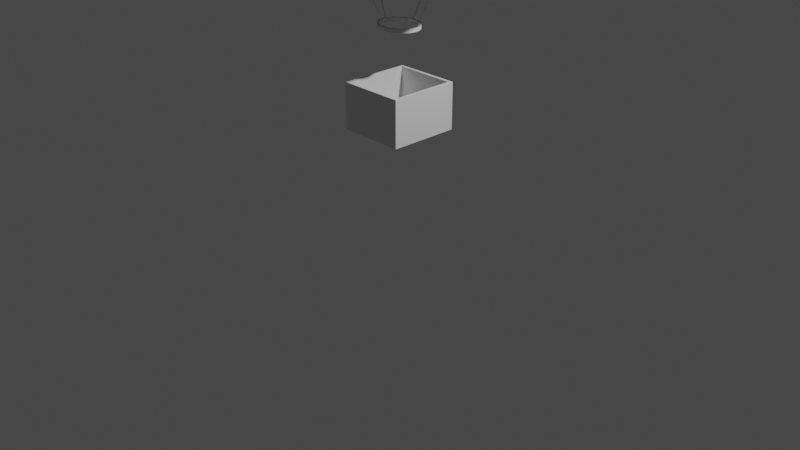 # Source: Globo_aerostatico.blend  (saved by Blender 2.93.21; exported with 4.5.12 LTS)
import bpy
from mathutils import Matrix  # noqa: F401  (used for matrix-valued properties, if any)

bpy.ops.wm.read_factory_settings(use_empty=True)
scene = bpy.context.scene
scene.name = 'Scene'

# ---- collections
col_collection = bpy.data.collections.new('Collection'); scene.collection.children.link(col_collection)

# ---- world
world_world = bpy.data.worlds.new('World'); scene.world = world_world
world_world.use_nodes = True; world_world.node_tree.nodes.clear()
_N = world_world.node_tree.nodes; _L = world_world.node_tree.links
n0 = _N.new('ShaderNodeOutputWorld'); n0.name = 'World Output'; n0.location = (300, 300)
n1 = _N.new('ShaderNodeBackground'); n1.name = 'Background'; n1.location = (10, 300)
n1.inputs[0].default_value = (0.05088, 0.05088, 0.05088, 1.0)
_L.new(n1.outputs[0], n0.inputs[0])
n0.is_active_output = True
world_world.color = (0.05088, 0.05088, 0.05088)
world_world.use_sun_shadow = False
world_world.sun_shadow_jitter_overblur = 0.0

# ---- cameras
cam_camera = bpy.data.cameras.new('Camera')
cam_camera.clip_end = 100.0
cam_camera.ortho_scale = 7.314

# ---- lights
light_light = bpy.data.lights.new('Light', 'POINT')
light_light.transmission_factor = 0.0
light_light.energy = 1000.0
light_light.shadow_soft_size = 0.1
light_light.shadow_maximum_resolution = 0.006
light_light.use_absolute_resolution = True

# ---- meshes
me_esfera = bpy.data.meshes.new('Esfera')
me_esfera.from_pydata([(1.421e-14, 0.1951, 1.045), (1.421e-14, 0.3827, 0.9772), (1.421e-14, 0.5556, 0.8665), (1.421e-14, 0.7071, 0.7174), (1.421e-14, 0.8315, 0.5358), (1.421e-14, 0.9239, 0.3285), (1.421e-14, 0.9808, 0.1037), (0.0, 0.8315, -0.5556), (0.0, 0.7071, -0.7071), (0.0, 0.5556, -0.8315), (0.03806, 0.1913, 1.045), (0.07466, 0.3753, 0.9772), (0.1084, 0.5449, 0.8665), (0.1379, 0.6935, 0.7174), (0.1622, 0.8155, 0.5358), (0.1802, 0.9061, 0.3285), (0.1913, 0.9619, 0.1037), (0.1951, 0.9808, -4.371e-08), (0.1913, 0.9619, -0.1951), (0.1802, 0.9061, -0.3827), (0.1622, 0.8155, -0.5556), (0.1379, 0.6935, -0.7071), (0.1084, 0.5449, -0.8315), (0.07466, 0.1802, 1.045), (0.1464, 0.3536, 0.9772), (0.2126, 0.5133, 0.8665), (0.2706, 0.6533, 0.7174), (0.3182, 0.7682, 0.5358), (0.3536, 0.8536, 0.3285), (0.3753, 0.9061, 0.1037), (0.3827, 0.9239, -4.371e-08), (0.3753, 0.9061, -0.1951), (0.3536, 0.8536, -0.3827), (0.3182, 0.7682, -0.5556), (0.2706, 0.6533, -0.7071), (0.2126, 0.5133, -0.8315), (0.1084, 0.1622, 1.045), (0.2126, 0.3182, 0.9772), (0.3087, 0.4619, 0.8665), (0.3928, 0.5879, 0.7174), (0.4619, 0.6913, 0.5358), (0.5133, 0.7682, 0.3285), (0.5449, 0.8155, 0.1037), (0.5556, 0.8315, -4.371e-08), (0.5449, 0.8155, -0.1951), (0.5133, 0.7682, -0.3827), (0.4619, 0.6913, -0.5556), (0.3928, 0.5879, -0.7071), (0.3087, 0.4619, -0.8315), (0.1379, 0.1379, 1.045), (0.2706, 0.2706, 0.9772), (0.3928, 0.3928, 0.8665), (0.5, 0.5, 0.7174), (0.5879, 0.5879, 0.5358), (0.6533, 0.6533, 0.3285), (0.6935, 0.6935, 0.1037), (0.7071, 0.7071, -4.371e-08), (0.6935, 0.6935, -0.1951), (0.6533, 0.6533, -0.3827), (0.5879, 0.5879, -0.5556), (0.5, 0.5, -0.7071), (0.3928, 0.3928, -0.8315), (0.1622, 0.1084, 1.045), (0.3182, 0.2126, 0.9772), (0.4619, 0.3087, 0.8665), (0.5879, 0.3928, 0.7174), (0.6913, 0.4619, 0.5358), (0.7682, 0.5133, 0.3285), (0.8155, 0.5449, 0.1037), (0.8315, 0.5556, -4.371e-08), (0.8155, 0.5449, -0.1951), (0.7682, 0.5133, -0.3827), (0.6913, 0.4619, -0.5556), (0.5879, 0.3928, -0.7071), (0.4619, 0.3087, -0.8315), (0.1802, 0.07466, 1.045), (0.3536, 0.1464, 0.9772), (0.5133, 0.2126, 0.8665), (0.6533, 0.2706, 0.7174), (0.7682, 0.3182, 0.5358), (0.8536, 0.3536, 0.3285), (0.9061, 0.3753, 0.1037), (0.9239, 0.3827, -4.371e-08), (0.9061, 0.3753, -0.1951), (0.8536, 0.3536, -0.3827), (0.7682, 0.3182, -0.5556), (0.6533, 0.2706, -0.7071), (0.5133, 0.2126, -0.8315), (0.1913, 0.03806, 1.045), (0.3753, 0.07466, 0.9772), (0.5449, 0.1084, 0.8665), (0.6935, 0.1379, 0.7174), (0.8155, 0.1622, 0.5358), (0.9061, 0.1802, 0.3285), (0.9619, 0.1913, 0.1037), (0.9808, 0.1951, -4.371e-08), (0.9619, 0.1913, -0.1951), (0.9061, 0.1802, -0.3827), (0.8155, 0.1622, -0.5556), (0.6935, 0.1379, -0.7071), (0.5449, 0.1084, -0.8315), (0.1951, -6.874e-08, 1.045), (0.3827, -1.209e-07, 0.9772), (0.5556, -1.134e-07, 0.8665), (0.7071, -4.638e-08, 0.7174), (0.8315, -9.109e-08, 0.5358), (0.9239, -1.658e-08, 0.3285), (0.9808, -9.109e-08, 0.1037), (1.0, -1.656e-07, -4.371e-08), (0.9808, -9.109e-08, -0.1951), (0.9239, -1.507e-07, -0.3827), (0.8315, -1.06e-07, -0.5556), (0.7071, -4.638e-08, -0.7071), (0.5556, -1.134e-07, -0.8315), (0.1913, -0.03806, 1.045), (0.3753, -0.07466, 0.9772), (0.5449, -0.1084, 0.8665), (0.6935, -0.1379, 0.7174), (0.8155, -0.1622, 0.5358), (0.9061, -0.1802, 0.3285), (0.9619, -0.1913, 0.1037), (0.9808, -0.1951, -4.371e-08), (0.9619, -0.1913, -0.1951), (0.9061, -0.1802, -0.3827), (0.8155, -0.1622, -0.5556), (0.6935, -0.1379, -0.7071), (0.5449, -0.1084, -0.8315), (0.1802, -0.07466, 1.045), (0.3536, -0.1464, 0.9772), (0.5133, -0.2126, 0.8665), (0.6533, -0.2706, 0.7174), (0.7682, -0.3182, 0.5358), (0.8536, -0.3536, 0.3285), (0.9061, -0.3753, 0.1037), (0.9239, -0.3827, -4.371e-08), (0.9061, -0.3753, -0.1951), (0.8536, -0.3536, -0.3827), (0.7682, -0.3182, -0.5556), (0.6533, -0.2706, -0.7071), (0.5133, -0.2126, -0.8315), (0.1622, -0.1084, 1.045), (0.3182, -0.2126, 0.9772), (0.4619, -0.3087, 0.8665), (0.5879, -0.3928, 0.7174), (0.6913, -0.4619, 0.5358), (0.7682, -0.5133, 0.3285), (0.8155, -0.5449, 0.1037), (0.8315, -0.5556, -4.371e-08), (0.8155, -0.5449, -0.1951), (0.7682, -0.5133, -0.3827), (0.6913, -0.4619, -0.5556), (0.5879, -0.3928, -0.7071), (0.4619, -0.3087, -0.8315), (0.1379, -0.1379, 1.045), (0.2706, -0.2706, 0.9772), (0.3928, -0.3928, 0.8665), (0.5, -0.5, 0.7174), (0.5879, -0.5879, 0.5358), (0.6533, -0.6533, 0.3285), (0.6935, -0.6935, 0.1037), (0.7071, -0.7071, -4.371e-08), (0.6935, -0.6935, -0.1951), (0.6533, -0.6533, -0.3827), (0.5879, -0.5879, -0.5556), (0.5, -0.5, -0.7071), (0.3928, -0.3928, -0.8315), (0.1084, -0.1622, 1.045), (0.2126, -0.3182, 0.9772), (0.3087, -0.4619, 0.8665), (0.3928, -0.5879, 0.7174), (0.4619, -0.6913, 0.5358), (0.5133, -0.7682, 0.3285), (0.5449, -0.8155, 0.1037), (0.5556, -0.8315, -4.371e-08), (0.5449, -0.8155, -0.1951), (0.5133, -0.7682, -0.3827), (0.4619, -0.6913, -0.5556), (0.3928, -0.5879, -0.7071), (0.3087, -0.4619, -0.8315), (0.07466, -0.1802, 1.045), (0.1464, -0.3536, 0.9772), (0.2126, -0.5133, 0.8665), (0.2706, -0.6533, 0.7174), (0.3182, -0.7682, 0.5358), (0.3536, -0.8536, 0.3285), (0.3753, -0.9061, 0.1037), (0.3827, -0.9239, -4.371e-08), (0.3753, -0.9061, -0.1951), (0.3536, -0.8536, -0.3827), (0.3182, -0.7682, -0.5556), (0.2706, -0.6533, -0.7071), (0.2126, -0.5133, -0.8315), (0.03806, -0.1913, 1.045), (0.07466, -0.3753, 0.9772), (0.1084, -0.5449, 0.8665), (0.1379, -0.6935, 0.7174), (0.1622, -0.8155, 0.5358), (0.1802, -0.9061, 0.3285), (0.1913, -0.9619, 0.1037), (0.1951, -0.9808, -4.371e-08), (0.1913, -0.9619, -0.1951), (0.1802, -0.9061, -0.3827), (0.1622, -0.8155, -0.5556), (0.1379, -0.6935, -0.7071), (0.1084, -0.5449, -0.8315), (2.154e-09, -0.1951, 1.045), (-2.765e-08, -0.3827, 0.9772), (-6.49e-08, -0.5556, 0.8665), (4.686e-08, -0.7071, 0.7174), (-1.275e-08, -0.8315, 0.5358), (1.706e-08, -0.9239, 0.3285), (-7.235e-08, -0.9808, 0.1037), (-2.661e-07, -1.0, -4.371e-08), (-7.235e-08, -0.9808, -0.1951), (-1.171e-07, -0.9239, -0.3827), (-4.255e-08, -0.8315, -0.5556), (4.686e-08, -0.7071, -0.7071), (-6.49e-08, -0.5556, -0.8315), (-0.03806, -0.1913, 1.045), (-0.07466, -0.3753, 0.9772), (-0.1084, -0.5449, 0.8665), (-0.1379, -0.6935, 0.7174), (-0.1622, -0.8155, 0.5358), (-0.1802, -0.9061, 0.3285), (-0.1913, -0.9619, 0.1037), (-0.1951, -0.9808, -4.371e-08), (-0.1913, -0.9619, -0.1951), (-0.1802, -0.9061, -0.3827), (-0.1622, -0.8155, -0.5556), (-0.1379, -0.6935, -0.7071), (-0.1084, -0.5449, -0.8315), (-0.07466, -0.1802, 1.045), (-0.1464, -0.3536, 0.9772), (-0.2126, -0.5133, 0.8665), (-0.2706, -0.6533, 0.7174), (-0.3182, -0.7682, 0.5358), (-0.3536, -0.8536, 0.3285), (-0.3753, -0.9061, 0.1037), (-0.3827, -0.9239, -4.371e-08), (-0.3753, -0.9061, -0.1951), (-0.3536, -0.8536, -0.3827), (-0.3182, -0.7682, -0.5556), (-0.2706, -0.6533, -0.7071), (-0.2126, -0.5133, -0.8315), (-0.1084, -0.1622, 1.045), (-0.2126, -0.3182, 0.9772), (-0.3087, -0.4619, 0.8665), (-0.3928, -0.5879, 0.7174), (-0.4619, -0.6913, 0.5358), (-0.5133, -0.7682, 0.3285), (-0.5449, -0.8155, 0.1037), (-0.5556, -0.8315, -4.371e-08), (-0.5449, -0.8155, -0.1951), (-0.5133, -0.7682, -0.3827), (-0.4619, -0.6913, -0.5556), (-0.3928, -0.5879, -0.7071), (-0.3087, -0.4619, -0.8315), (-0.1379, -0.1379, 1.045), (-0.2706, -0.2706, 0.9772), (-0.3928, -0.3928, 0.8665), (-0.5, -0.5, 0.7174), (-0.5879, -0.5879, 0.5358), (-0.6533, -0.6533, 0.3285), (-0.6935, -0.6935, 0.1037), (-0.7071, -0.7071, -4.371e-08), (-0.6935, -0.6935, -0.1951), (-0.6533, -0.6533, -0.3827), (-0.5879, -0.5879, -0.5556), (-0.5, -0.5, -0.7071), (-0.3928, -0.3928, -0.8315), (-0.1622, -0.1084, 1.045), (-0.3182, -0.2126, 0.9772), (-0.4619, -0.3087, 0.8665), (-0.5879, -0.3928, 0.7174), (-0.6913, -0.4619, 0.5358), (-0.7682, -0.5133, 0.3285), (-0.8155, -0.5449, 0.1037), (-0.8315, -0.5556, -4.371e-08), (-0.8155, -0.5449, -0.1951), (-0.7682, -0.5133, -0.3827), (-0.6913, -0.4619, -0.5556), (-0.5879, -0.3928, -0.7071), (-0.4619, -0.3087, -0.8315), (-8.077e-08, -1.209e-07, 1.068), (-0.1802, -0.07466, 1.045), (-0.3536, -0.1464, 0.9772), (-0.5133, -0.2126, 0.8665), (-0.6533, -0.2706, 0.7174), (-0.7682, -0.3182, 0.5358), (-0.8536, -0.3536, 0.3285), (-0.9061, -0.3753, 0.1037), (-0.9239, -0.3827, -4.371e-08), (-0.9061, -0.3753, -0.1951), (-0.8536, -0.3536, -0.3827), (-0.7682, -0.3182, -0.5556), (-0.6533, -0.2706, -0.7071), (-0.5133, -0.2126, -0.8315), (-0.1913, -0.03806, 1.045), (-0.3753, -0.07466, 0.9772), (-0.5449, -0.1084, 0.8665), (-0.6935, -0.1379, 0.7174), (-0.8155, -0.1622, 0.5358), (-0.9061, -0.1802, 0.3285), (-0.9619, -0.1913, 0.1037), (-0.9808, -0.1951, -4.371e-08), (-0.9619, -0.1913, -0.1951), (-0.9061, -0.1802, -0.3827), (-0.8155, -0.1622, -0.5556), (-0.6935, -0.1379, -0.7071), (-0.5449, -0.1084, -0.8315), (-0.1951, -7.246e-08, 1.045), (-0.3827, -4.638e-08, 0.9772), (-0.5556, 5.771e-09, 0.8665), (-0.7071, -9.109e-08, 0.7174), (-0.8315, -4.638e-08, 0.5358), (-0.9239, -1.68e-09, 0.3285), (-0.9808, 7.283e-08, 0.1037), (-1.0, 3.858e-07, -4.371e-08), (-0.9808, 7.283e-08, -0.1951), (-0.9239, 1.175e-07, -0.3827), (-0.8315, -3.148e-08, -0.5556), (-0.7071, -9.109e-08, -0.7071), (-0.5556, 5.771e-09, -0.8315), (-0.1913, 0.03806, 1.045), (-0.3753, 0.07466, 0.9772), (-0.5449, 0.1084, 0.8665), (-0.6935, 0.1379, 0.7174), (-0.8155, 0.1622, 0.5358), (-0.9061, 0.1802, 0.3285), (-0.9619, 0.1913, 0.1037), (-0.9808, 0.1951, -4.371e-08), (-0.9619, 0.1913, -0.1951), (-0.9061, 0.1802, -0.3827), (-0.8155, 0.1622, -0.5556), (-0.6935, 0.1379, -0.7071), (-0.5449, 0.1084, -0.8315), (-0.1802, 0.07466, 1.045), (-0.3536, 0.1464, 0.9772), (-0.5133, 0.2126, 0.8665), (-0.6533, 0.2706, 0.7174), (-0.7682, 0.3182, 0.5358), (-0.8536, 0.3536, 0.3285), (-0.9061, 0.3753, 0.1037), (-0.9239, 0.3827, -4.371e-08), (-0.9061, 0.3753, -0.1951), (-0.8536, 0.3536, -0.3827), (-0.7682, 0.3182, -0.5556), (-0.6533, 0.2706, -0.7071), (-0.5133, 0.2126, -0.8315), (-0.1622, 0.1084, 1.045), (-0.3182, 0.2126, 0.9772), (-0.4619, 0.3087, 0.8665), (-0.5879, 0.3928, 0.7174), (-0.6913, 0.4619, 0.5358), (-0.7682, 0.5133, 0.3285), (-0.8155, 0.5449, 0.1037), (-0.8315, 0.5556, -4.371e-08), (-0.8155, 0.5449, -0.1951), (-0.7682, 0.5133, -0.3827), (-0.6913, 0.4619, -0.5556), (-0.5879, 0.3928, -0.7071), (-0.4619, 0.3087, -0.8315), (-0.1379, 0.1379, 1.045), (-0.2706, 0.2706, 0.9772), (-0.3928, 0.3928, 0.8665), (-0.5, 0.5, 0.7174), (-0.5879, 0.5879, 0.5358), (-0.6533, 0.6533, 0.3285), (-0.6935, 0.6935, 0.1037), (-0.7071, 0.7071, -4.371e-08), (-0.6935, 0.6935, -0.1951), (-0.6533, 0.6533, -0.3827), (-0.5879, 0.5879, -0.5556), (-0.5, 0.5, -0.7071), (-0.3928, 0.3928, -0.8315), (-0.1084, 0.1622, 1.045), (-0.2126, 0.3182, 0.9772), (-0.3087, 0.4619, 0.8665), (-0.3928, 0.5879, 0.7174), (-0.4619, 0.6913, 0.5358), (-0.5133, 0.7682, 0.3285), (-0.5449, 0.8155, 0.1037), (-0.5556, 0.8315, -4.371e-08), (-0.5449, 0.8155, -0.1951), (-0.5133, 0.7682, -0.3827), (-0.4619, 0.6913, -0.5556), (-0.3928, 0.5879, -0.7071), (-0.3087, 0.4619, -0.8315), (-0.07466, 0.1802, 1.045), (-0.1464, 0.3536, 0.9772), (-0.2126, 0.5133, 0.8665), (-0.2706, 0.6533, 0.7174), (-0.3182, 0.7682, 0.5358), (-0.3536, 0.8536, 0.3285), (-0.3753, 0.9061, 0.1037), (-0.3827, 0.9239, -4.371e-08), (-0.3753, 0.9061, -0.1951), (-0.3536, 0.8536, -0.3827), (-0.3182, 0.7682, -0.5556), (-0.2706, 0.6533, -0.7071), (-0.2126, 0.5133, -0.8315), (-0.03806, 0.1913, 1.045), (-0.07466, 0.3753, 0.9772), (-0.1084, 0.5449, 0.8665), (-0.1379, 0.6935, 0.7174), (-0.1622, 0.8155, 0.5358), (-0.1802, 0.9061, 0.3285), (-0.1913, 0.9619, 0.1037), (-0.1951, 0.9808, -4.371e-08), (-0.1913, 0.9619, -0.1951), (-0.1802, 0.9061, -0.3827), (-0.1622, 0.8155, -0.5556), (-0.1379, 0.6935, -0.7071), (-0.1084, 0.5449, -0.8315), (5.386e-07, 1.0, -4.371e-08), (2.257e-07, 0.9808, -0.1951), (1.959e-07, 0.9239, -0.3827), (0.1084, 0.5449, -1.141), (0.07466, 0.3753, -1.234), (-2.531e-08, 0.5556, -1.141), (0.2126, 0.5133, -1.141), (0.1464, 0.3536, -1.234), (0.3087, 0.4619, -1.141), (0.2126, 0.3182, -1.234), (0.3928, 0.3928, -1.141), (0.2706, 0.2706, -1.234), (0.4619, 0.3087, -1.141), (0.3182, 0.2126, -1.234), (0.5133, 0.2126, -1.141), (0.3536, 0.1464, -1.234), (0.5449, 0.1084, -1.141), (0.3753, 0.07466, -1.234), (0.5556, -1.139e-07, -1.141), (0.3827, -9.9e-08, -1.234), (0.5449, -0.1084, -1.141), (0.3753, -0.07466, -1.234), (0.5133, -0.2126, -1.141), (0.3536, -0.1464, -1.234), (0.4619, -0.3087, -1.141), (0.3182, -0.2126, -1.234), (0.3928, -0.3928, -1.141), (0.2706, -0.2706, -1.234), (0.3087, -0.4619, -1.141), (0.2126, -0.3182, -1.234), (0.2126, -0.5133, -1.141), (0.1464, -0.3536, -1.234), (0.1084, -0.5449, -1.141), (0.07466, -0.3753, -1.234), (-9.021e-08, -0.5556, -1.141), (-2.316e-08, -0.3827, -1.234), (-0.1084, -0.5449, -1.141), (-0.07466, -0.3753, -1.234), (-0.2126, -0.5133, -1.141), (-0.1464, -0.3536, -1.234), (-0.3087, -0.4619, -1.141), (-0.2126, -0.3182, -1.234), (-0.3928, -0.3928, -1.141), (-0.2706, -0.2706, -1.234), (-0.4619, -0.3087, -1.141), (-0.3182, -0.2126, -1.234), (-0.5133, -0.2126, -1.141), (-0.3536, -0.1464, -1.234), (-0.5449, -0.1084, -1.141), (-0.3753, -0.07466, -1.234), (-0.5556, 5.313e-09, -1.141), (-0.3827, -6.174e-08, -1.234), (-0.5449, 0.1084, -1.141), (-0.3753, 0.07466, -1.234), (-0.5133, 0.2126, -1.141), (-0.3536, 0.1464, -1.234), (-0.4619, 0.3087, -1.141), (-0.3182, 0.2126, -1.234), (-0.3928, 0.3928, -1.141), (-0.2706, 0.2706, -1.234), (-0.3087, 0.4619, -1.141), (-0.2126, 0.3182, -1.234), (-0.2126, 0.5133, -1.141), (-0.1464, 0.3536, -1.234), (-0.1084, 0.5449, -1.141), (-0.07466, 0.3753, -1.234), (4.39e-08, 0.3827, -1.234), (0.07466, 0.3753, -1.325), (0.03806, 0.1913, -1.382), (0.1464, 0.3536, -1.325), (0.07466, 0.1802, -1.382), (0.2126, 0.3182, -1.325), (0.1084, 0.1622, -1.382), (0.2706, 0.2706, -1.325), (0.1379, 0.1379, -1.382), (0.3182, 0.2126, -1.325), (0.1622, 0.1084, -1.382), (0.3536, 0.1464, -1.325), (0.1802, 0.07466, -1.382), (0.3753, 0.07466, -1.325), (0.1913, 0.03806, -1.382), (0.3827, -9.605e-08, -1.325), (0.1951, -7.37e-08, -1.382), (0.3753, -0.07466, -1.325), (0.1913, -0.03806, -1.382), (0.3536, -0.1464, -1.325), (0.1802, -0.07466, -1.382), (0.3182, -0.2126, -1.325), (0.1622, -0.1084, -1.382), (0.2706, -0.2706, -1.325), (0.1379, -0.1379, -1.382), (0.2126, -0.3182, -1.325), (0.1084, -0.1622, -1.382), (0.1464, -0.3536, -1.325), (0.07466, -0.1802, -1.382), (0.07466, -0.3753, -1.325), (0.03806, -0.1913, -1.382), (-2.981e-08, -0.3827, -1.325), (-3.353e-08, -0.1951, -1.382), (-0.07466, -0.3753, -1.325), (-0.03806, -0.1913, -1.382), (-0.1464, -0.3536, -1.325), (-0.07466, -0.1802, -1.382), (-0.2126, -0.3182, -1.325), (-0.1084, -0.1622, -1.382), (-0.2706, -0.2706, -1.325), (-0.1379, -0.1379, -1.382), (-0.3182, -0.2126, -1.325), (-0.1622, -0.1084, -1.382), (-0.3536, -0.1464, -1.325), (-0.1802, -0.07466, -1.382), (-0.3753, -0.07466, -1.325), (-0.1913, -0.03806, -1.382), (-0.3827, -5.88e-08, -1.325), (-0.1951, -6.625e-08, -1.382), (-0.3753, 0.07466, -1.325), (-0.1913, 0.03806, -1.382), (-0.3536, 0.1464, -1.325), (-0.1802, 0.07466, -1.382), (-0.3182, 0.2126, -1.325), (-0.1622, 0.1084, -1.382), (-0.2706, 0.2706, -1.325), (-0.1379, 0.1379, -1.382), (-0.2126, 0.3182, -1.325), (-0.1084, 0.1622, -1.382), (-0.1464, 0.3536, -1.325), (-0.07466, 0.1802, -1.382), (-0.07466, 0.3753, -1.325), (-0.03806, 0.1913, -1.382), (3.725e-08, 0.3827, -1.325), (-3.728e-09, 0.1951, -1.382)], [], [(4, 3, 13, 14), (9, 8, 21, 22), (5, 4, 14, 15), (6, 5, 15, 16), (414, 6, 16, 17), (0, 283, 10), (415, 414, 17, 18), (1, 0, 10, 11), (416, 415, 18, 19), (2, 1, 11, 12), (7, 416, 19, 20), (3, 2, 12, 13), (8, 7, 20, 21), (13, 12, 25, 26), (21, 20, 33, 34), (14, 13, 26, 27), (22, 21, 34, 35), (15, 14, 27, 28), (16, 15, 28, 29), (17, 16, 29, 30), (10, 283, 23), (18, 17, 30, 31), (11, 10, 23, 24), (19, 18, 31, 32), (12, 11, 24, 25), (20, 19, 32, 33), (30, 29, 42, 43), (23, 283, 36), (31, 30, 43, 44), (24, 23, 36, 37), (32, 31, 44, 45), (25, 24, 37, 38), (33, 32, 45, 46), (26, 25, 38, 39), (34, 33, 46, 47), (27, 26, 39, 40), (35, 34, 47, 48), (28, 27, 40, 41), (29, 28, 41, 42), (47, 46, 59, 60), (40, 39, 52, 53), (48, 47, 60, 61), (41, 40, 53, 54), (42, 41, 54, 55), (43, 42, 55, 56), (36, 283, 49), (44, 43, 56, 57), (37, 36, 49, 50), (45, 44, 57, 58), (38, 37, 50, 51), (46, 45, 58, 59), (39, 38, 51, 52), (49, 283, 62), (57, 56, 69, 70), (50, 49, 62, 63), (58, 57, 70, 71), (51, 50, 63, 64), (59, 58, 71, 72), (52, 51, 64, 65), (60, 59, 72, 73), (53, 52, 65, 66), (61, 60, 73, 74), (54, 53, 66, 67), (55, 54, 67, 68), (56, 55, 68, 69), (66, 65, 78, 79), (74, 73, 86, 87), (67, 66, 79, 80), (68, 67, 80, 81), (69, 68, 81, 82), (62, 283, 75), (70, 69, 82, 83), (63, 62, 75, 76), (71, 70, 83, 84), (64, 63, 76, 77), (72, 71, 84, 85), (65, 64, 77, 78), (73, 72, 85, 86), (83, 82, 95, 96), (76, 75, 88, 89), (84, 83, 96, 97), (77, 76, 89, 90), (85, 84, 97, 98), (78, 77, 90, 91), (86, 85, 98, 99), (79, 78, 91, 92), (87, 86, 99, 100), (80, 79, 92, 93), (81, 80, 93, 94), (82, 81, 94, 95), (75, 283, 88), (100, 99, 112, 113), (93, 92, 105, 106), (94, 93, 106, 107), (95, 94, 107, 108), (88, 283, 101), (96, 95, 108, 109), (89, 88, 101, 102), (97, 96, 109, 110), (90, 89, 102, 103), (98, 97, 110, 111), (91, 90, 103, 104), (99, 98, 111, 112), (92, 91, 104, 105), (110, 109, 122, 123), (103, 102, 115, 116), (111, 110, 123, 124), (104, 103, 116, 117), (112, 111, 124, 125), (105, 104, 117, 118), (113, 112, 125, 126), (106, 105, 118, 119), (107, 106, 119, 120), (108, 107, 120, 121), (101, 283, 114), (109, 108, 121, 122), (102, 101, 114, 115), (120, 119, 132, 133), (121, 120, 133, 134), (114, 283, 127), (122, 121, 134, 135), (115, 114, 127, 128), (123, 122, 135, 136), (116, 115, 128, 129), (124, 123, 136, 137), (117, 116, 129, 130), (125, 124, 137, 138), (118, 117, 130, 131), (126, 125, 138, 139), (119, 118, 131, 132), (129, 128, 141, 142), (137, 136, 149, 150), (130, 129, 142, 143), (138, 137, 150, 151), (131, 130, 143, 144), (139, 138, 151, 152), (132, 131, 144, 145), (133, 132, 145, 146), (134, 133, 146, 147), (127, 283, 140), (135, 134, 147, 148), (128, 127, 140, 141), (136, 135, 148, 149), (146, 145, 158, 159), (147, 146, 159, 160), (140, 283, 153), (148, 147, 160, 161), (141, 140, 153, 154), (149, 148, 161, 162), (142, 141, 154, 155), (150, 149, 162, 163), (143, 142, 155, 156), (151, 150, 163, 164), (144, 143, 156, 157), (152, 151, 164, 165), (145, 144, 157, 158), (163, 162, 175, 176), (156, 155, 168, 169), (164, 163, 176, 177), (157, 156, 169, 170), (165, 164, 177, 178), (158, 157, 170, 171), (159, 158, 171, 172), (160, 159, 172, 173), (153, 283, 166), (161, 160, 173, 174), (154, 153, 166, 167), (162, 161, 174, 175), (155, 154, 167, 168), (173, 172, 185, 186), (166, 283, 179), (174, 173, 186, 187), (167, 166, 179, 180), (175, 174, 187, 188), (168, 167, 180, 181), (176, 175, 188, 189), (169, 168, 181, 182), (177, 176, 189, 190), (170, 169, 182, 183), (178, 177, 190, 191), (171, 170, 183, 184), (172, 171, 184, 185), (182, 181, 194, 195), (190, 189, 202, 203), (183, 182, 195, 196), (191, 190, 203, 204), (184, 183, 196, 197), (185, 184, 197, 198), (186, 185, 198, 199), (179, 283, 192), (187, 186, 199, 200), (180, 179, 192, 193), (188, 187, 200, 201), (181, 180, 193, 194), (189, 188, 201, 202), (199, 198, 211, 212), (192, 283, 205), (200, 199, 212, 213), (193, 192, 205, 206), (201, 200, 213, 214), (194, 193, 206, 207), (202, 201, 214, 215), (195, 194, 207, 208), (203, 202, 215, 216), (196, 195, 208, 209), (204, 203, 216, 217), (197, 196, 209, 210), (198, 197, 210, 211), (216, 215, 228, 229), (209, 208, 221, 222), (217, 216, 229, 230), (210, 209, 222, 223), (211, 210, 223, 224), (212, 211, 224, 225), (205, 283, 218), (213, 212, 225, 226), (206, 205, 218, 219), (214, 213, 226, 227), (207, 206, 219, 220), (215, 214, 227, 228), (208, 207, 220, 221), (226, 225, 238, 239), (219, 218, 231, 232), (227, 226, 239, 240), (220, 219, 232, 233), (228, 227, 240, 241), (221, 220, 233, 234), (229, 228, 241, 242), (222, 221, 234, 235), (230, 229, 242, 243), (223, 222, 235, 236), (224, 223, 236, 237), (225, 224, 237, 238), (218, 283, 231), (243, 242, 255, 256), (236, 235, 248, 249), (237, 236, 249, 250), (238, 237, 250, 251), (231, 283, 244), (239, 238, 251, 252), (232, 231, 244, 245), (240, 239, 252, 253), (233, 232, 245, 246), (241, 240, 253, 254), (234, 233, 246, 247), (242, 241, 254, 255), (235, 234, 247, 248), (245, 244, 257, 258), (253, 252, 265, 266), (246, 245, 258, 259), (254, 253, 266, 267), (247, 246, 259, 260), (255, 254, 267, 268), (248, 247, 260, 261), (256, 255, 268, 269), (249, 248, 261, 262), (250, 249, 262, 263), (251, 250, 263, 264), (244, 283, 257), (252, 251, 264, 265), (262, 261, 274, 275), (263, 262, 275, 276), (264, 263, 276, 277), (257, 283, 270), (265, 264, 277, 278), (258, 257, 270, 271), (266, 265, 278, 279), (259, 258, 271, 272), (267, 266, 279, 280), (260, 259, 272, 273), (268, 267, 280, 281), (261, 260, 273, 274), (269, 268, 281, 282), (279, 278, 292, 293), (272, 271, 285, 286), (280, 279, 293, 294), (273, 272, 286, 287), (281, 280, 294, 295), (274, 273, 287, 288), (282, 281, 295, 296), (275, 274, 288, 289), (276, 275, 289, 290), (22, 35, 420, 417), (277, 276, 290, 291), (270, 283, 284), (9, 22, 417, 419), (278, 277, 291, 292), (271, 270, 284, 285), (269, 282, 458, 456), (290, 289, 302, 303), (374, 387, 474, 472), (291, 290, 303, 304), (284, 283, 297), (61, 74, 426, 424), (292, 291, 304, 305), (285, 284, 297, 298), (293, 292, 305, 306), (286, 285, 298, 299), (294, 293, 306, 307), (287, 286, 299, 300), (295, 294, 307, 308), (288, 287, 300, 301), (296, 295, 308, 309), (289, 288, 301, 302), (299, 298, 311, 312), (307, 306, 319, 320), (300, 299, 312, 313), (308, 307, 320, 321), (301, 300, 313, 314), (309, 308, 321, 322), (302, 301, 314, 315), (165, 178, 442, 440), (303, 302, 315, 316), (309, 322, 464, 462), (304, 303, 316, 317), (297, 283, 310), (204, 217, 448, 446), (305, 304, 317, 318), (298, 297, 310, 311), (306, 305, 318, 319), (316, 315, 328, 329), (348, 361, 470, 468), (317, 316, 329, 330), (310, 283, 323), (35, 48, 422, 420), (318, 317, 330, 331), (311, 310, 323, 324), (319, 318, 331, 332), (312, 311, 324, 325), (320, 319, 332, 333), (313, 312, 325, 326), (321, 320, 333, 334), (314, 313, 326, 327), (322, 321, 334, 335), (315, 314, 327, 328), (139, 152, 438, 436), (333, 332, 345, 346), (326, 325, 338, 339), (334, 333, 346, 347), (327, 326, 339, 340), (335, 334, 347, 348), (328, 327, 340, 341), (100, 113, 432, 430), (329, 328, 341, 342), (282, 296, 460, 458), (330, 329, 342, 343), (323, 283, 336), (178, 191, 444, 442), (331, 330, 343, 344), (324, 323, 336, 337), (332, 331, 344, 345), (325, 324, 337, 338), (322, 335, 466, 464), (343, 342, 355, 356), (336, 283, 349), (413, 9, 419, 478), (344, 343, 356, 357), (337, 336, 349, 350), (345, 344, 357, 358), (338, 337, 350, 351), (346, 345, 358, 359), (339, 338, 351, 352), (347, 346, 359, 360), (340, 339, 352, 353), (348, 347, 360, 361), (341, 340, 353, 354), (387, 400, 476, 474), (342, 341, 354, 355), (360, 359, 372, 373), (353, 352, 365, 366), (361, 360, 373, 374), (354, 353, 366, 367), (74, 87, 428, 426), (355, 354, 367, 368), (243, 256, 454, 452), (356, 355, 368, 369), (349, 283, 362), (217, 230, 450, 448), (357, 356, 369, 370), (350, 349, 362, 363), (358, 357, 370, 371), (351, 350, 363, 364), (359, 358, 371, 372), (352, 351, 364, 365), (362, 283, 375), (113, 126, 434, 432), (370, 369, 382, 383), (363, 362, 375, 376), (371, 370, 383, 384), (364, 363, 376, 377), (372, 371, 384, 385), (365, 364, 377, 378), (373, 372, 385, 386), (366, 365, 378, 379), (374, 373, 386, 387), (367, 366, 379, 380), (152, 165, 440, 438), (368, 367, 380, 381), (361, 374, 472, 470), (369, 368, 381, 382), (379, 378, 391, 392), (387, 386, 399, 400), (380, 379, 392, 393), (48, 61, 424, 422), (381, 380, 393, 394), (256, 269, 456, 454), (382, 381, 394, 395), (375, 283, 388), (296, 309, 462, 460), (383, 382, 395, 396), (376, 375, 388, 389), (384, 383, 396, 397), (377, 376, 389, 390), (385, 384, 397, 398), (378, 377, 390, 391), (386, 385, 398, 399), (396, 395, 408, 409), (389, 388, 401, 402), (397, 396, 409, 410), (390, 389, 402, 403), (398, 397, 410, 411), (391, 390, 403, 404), (399, 398, 411, 412), (392, 391, 404, 405), (400, 399, 412, 413), (393, 392, 405, 406), (400, 413, 478, 476), (394, 393, 406, 407), (87, 100, 430, 428), (395, 394, 407, 408), (388, 283, 401), (191, 204, 446, 444), (413, 412, 8, 9), (406, 405, 4, 5), (335, 348, 468, 466), (407, 406, 5, 6), (230, 243, 452, 450), (408, 407, 6, 414), (401, 283, 0), (126, 139, 436, 434), (409, 408, 414, 415), (402, 401, 0, 1), (410, 409, 415, 416), (403, 402, 1, 2), (411, 410, 416, 7), (404, 403, 2, 3), (412, 411, 7, 8), (405, 404, 3, 4), (480, 419, 417, 418), (418, 417, 420, 421), (421, 420, 422, 423), (423, 422, 424, 425), (425, 424, 426, 427), (427, 426, 428, 429), (429, 428, 430, 431), (431, 430, 432, 433), (433, 432, 434, 435), (435, 434, 436, 437), (437, 436, 438, 439), (439, 438, 440, 441), (441, 440, 442, 443), (443, 442, 444, 445), (445, 444, 446, 447), (447, 446, 448, 449), (449, 448, 450, 451), (439, 441, 503, 501), (455, 457, 519, 517), (471, 473, 535, 533), (451, 450, 452, 453), (433, 435, 497, 495), (453, 452, 454, 455), (449, 451, 513, 511), (465, 467, 529, 527), (455, 454, 456, 457), (427, 429, 491, 489), (443, 445, 507, 505), (457, 456, 458, 459), (459, 461, 523, 521), (421, 423, 485, 483), (459, 458, 460, 461), (475, 477, 539, 537), (480, 418, 481, 543), (461, 460, 462, 463), (437, 439, 501, 499), (453, 455, 517, 515), (463, 462, 464, 465), (469, 471, 533, 531), (447, 449, 511, 509), (431, 433, 495, 493), (463, 465, 527, 525), (465, 464, 466, 467), (467, 466, 468, 469), (425, 427, 489, 487), (473, 475, 537, 535), (479, 480, 543, 541), (441, 443, 505, 503), (469, 468, 470, 471), (471, 470, 472, 473), (451, 453, 515, 513), (457, 459, 521, 519), (418, 421, 483, 481), (473, 472, 474, 475), (467, 469, 531, 529), (475, 474, 476, 477), (435, 437, 499, 497), (429, 431, 493, 491), (477, 476, 478, 479), (445, 447, 509, 507), (477, 479, 541, 539), (479, 478, 419, 480), (461, 463, 525, 523), (423, 425, 487, 485), (544, 543, 481, 482), (482, 481, 483, 484), (484, 483, 485, 486), (486, 485, 487, 488), (488, 487, 489, 490), (490, 489, 491, 492), (492, 491, 493, 494), (494, 493, 495, 496), (496, 495, 497, 498), (498, 497, 499, 500), (500, 499, 501, 502), (502, 501, 503, 504), (504, 503, 505, 506), (506, 505, 507, 508), (508, 507, 509, 510), (510, 509, 511, 512), (512, 511, 513, 514), (514, 513, 515, 516), (516, 515, 517, 518), (518, 517, 519, 520), (520, 519, 521, 522), (522, 521, 523, 524), (524, 523, 525, 526), (526, 525, 527, 528), (528, 527, 529, 530), (530, 529, 531, 532), (532, 531, 533, 534), (534, 533, 535, 536), (536, 535, 537, 538), (538, 537, 539, 540), (540, 539, 541, 542), (542, 541, 543, 544)])
_uv = me_esfera.uv_layers.new(name='MapaUV')
_uv.uv.foreach_set('vector', [0.75, 0.6875, 0.75, 0.75, 0.7188, 0.75, 0.7188, 0.6875, 0.75, 0.1875, 0.75, 0.25, 0.7188, 0.25, 0.7188, 0.1875, 0.75, 0.625, 0.75, 0.6875, 0.7188, 0.6875, 0.7188, 0.625, 0.75, 0.5625, 0.75, 0.625, 0.7188, 0.625, 0.7188, 0.5625, 0.75, 0.5, 0.75, 0.5625, 0.7188, 0.5625, 0.7188, 0.5, 0.75, 0.9375, 0.7344, 1.0, 0.7188, 0.9375, 0.75, 0.4375, 0.75, 0.5, 0.7188, 0.5, 0.7188, 0.4375, 0.75, 0.875, 0.75, 0.9375, 0.7188, 0.9375, 0.7188, 0.875, 0.75, 0.375, 0.75, 0.4375, 0.7188, 0.4375, 0.7188, 0.375, 0.75, 0.8125, 0.75, 0.875, 0.7188, 0.875, 0.7188, 0.8125, 0.75, 0.3125, 0.75, 0.375, 0.7188, 0.375, 0.7188, 0.3125, 0.75, 0.75, 0.75, 0.8125, 0.7188, 0.8125, 0.7188, 0.75, 0.75, 0.25, 0.75, 0.3125, 0.7188, 0.3125, 0.7188, 0.25, 0.7188, 0.75, 0.7188, 0.8125, 0.6875, 0.8125, 0.6875, 0.75, 0.7188, 0.25, 0.7188, 0.3125, 0.6875, 0.3125, 0.6875, 0.25, 0.7188, 0.6875, 0.7188, 0.75, 0.6875, 0.75, 0.6875, 0.6875, 0.7188, 0.1875, 0.7188, 0.25, 0.6875, 0.25, 0.6875, 0.1875, 0.7188, 0.625, 0.7188, 0.6875, 0.6875, 0.6875, 0.6875, 0.625, 0.7188, 0.5625, 0.7188, 0.625, 0.6875, 0.625, 0.6875, 0.5625, 0.7188, 0.5, 0.7188, 0.5625, 0.6875, 0.5625, 0.6875, 0.5, 0.7188, 0.9375, 0.7031, 1.0, 0.6875, 0.9375, 0.7188, 0.4375, 0.7188, 0.5, 0.6875, 0.5, 0.6875, 0.4375, 0.7188, 0.875, 0.7188, 0.9375, 0.6875, 0.9375, 0.6875, 0.875, 0.7188, 0.375, 0.7188, 0.4375, 0.6875, 0.4375, 0.6875, 0.375, 0.7188, 0.8125, 0.7188, 0.875, 0.6875, 0.875, 0.6875, 0.8125, 0.7188, 0.3125, 0.7188, 0.375, 0.6875, 0.375, 0.6875, 0.3125, 0.6875, 0.5, 0.6875, 0.5625, 0.6562, 0.5625, 0.6562, 0.5, 0.6875, 0.9375, 0.6719, 1.0, 0.6562, 0.9375, 0.6875, 0.4375, 0.6875, 0.5, 0.6562, 0.5, 0.6562, 0.4375, 0.6875, 0.875, 0.6875, 0.9375, 0.6562, 0.9375, 0.6562, 0.875, 0.6875, 0.375, 0.6875, 0.4375, 0.6562, 0.4375, 0.6562, 0.375, 0.6875, 0.8125, 0.6875, 0.875, 0.6562, 0.875, 0.6562, 0.8125, 0.6875, 0.3125, 0.6875, 0.375, 0.6562, 0.375, 0.6562, 0.3125, 0.6875, 0.75, 0.6875, 0.8125, 0.6562, 0.8125, 0.6562, 0.75, 0.6875, 0.25, 0.6875, 0.3125, 0.6562, 0.3125, 0.6562, 0.25, 0.6875, 0.6875, 0.6875, 0.75, 0.6562, 0.75, 0.6562, 0.6875, 0.6875, 0.1875, 0.6875, 0.25, 0.6562, 0.25, 0.6562, 0.1875, 0.6875, 0.625, 0.6875, 0.6875, 0.6562, 0.6875, 0.6562, 0.625, 0.6875, 0.5625, 0.6875, 0.625, 0.6562, 0.625, 0.6562, 0.5625, 0.6562, 0.25, 0.6562, 0.3125, 0.625, 0.3125, 0.625, 0.25, 0.6562, 0.6875, 0.6562, 0.75, 0.625, 0.75, 0.625, 0.6875, 0.6562, 0.1875, 0.6562, 0.25, 0.625, 0.25, 0.625, 0.1875, 0.6562, 0.625, 0.6562, 0.6875, 0.625, 0.6875, 0.625, 0.625, 0.6562, 0.5625, 0.6562, 0.625, 0.625, 0.625, 0.625, 0.5625, 0.6562, 0.5, 0.6562, 0.5625, 0.625, 0.5625, 0.625, 0.5, 0.6562, 0.9375, 0.6406, 1.0, 0.625, 0.9375, 0.6562, 0.4375, 0.6562, 0.5, 0.625, 0.5, 0.625, 0.4375, 0.6562, 0.875, 0.6562, 0.9375, 0.625, 0.9375, 0.625, 0.875, 0.6562, 0.375, 0.6562, 0.4375, 0.625, 0.4375, 0.625, 0.375, 0.6562, 0.8125, 0.6562, 0.875, 0.625, 0.875, 0.625, 0.8125, 0.6562, 0.3125, 0.6562, 0.375, 0.625, 0.375, 0.625, 0.3125, 0.6562, 0.75, 0.6562, 0.8125, 0.625, 0.8125, 0.625, 0.75, 0.625, 0.9375, 0.6094, 1.0, 0.5937, 0.9375, 0.625, 0.4375, 0.625, 0.5, 0.5938, 0.5, 0.5938, 0.4375, 0.625, 0.875, 0.625, 0.9375, 0.5937, 0.9375, 0.5937, 0.875, 0.625, 0.375, 0.625, 0.4375, 0.5938, 0.4375, 0.5938, 0.375, 0.625, 0.8125, 0.625, 0.875, 0.5937, 0.875, 0.5938, 0.8125, 0.625, 0.3125, 0.625, 0.375, 0.5938, 0.375, 0.5938, 0.3125, 0.625, 0.75, 0.625, 0.8125, 0.5938, 0.8125, 0.5938, 0.75, 0.625, 0.25, 0.625, 0.3125, 0.5938, 0.3125, 0.5938, 0.25, 0.625, 0.6875, 0.625, 0.75, 0.5938, 0.75, 0.5938, 0.6875, 0.625, 0.1875, 0.625, 0.25, 0.5938, 0.25, 0.5938, 0.1875, 0.625, 0.625, 0.625, 0.6875, 0.5938, 0.6875, 0.5938, 0.625, 0.625, 0.5625, 0.625, 0.625, 0.5938, 0.625, 0.5938, 0.5625, 0.625, 0.5, 0.625, 0.5625, 0.5938, 0.5625, 0.5938, 0.5, 0.5938, 0.6875, 0.5938, 0.75, 0.5625, 0.75, 0.5625, 0.6875, 0.5938, 0.1875, 0.5938, 0.25, 0.5625, 0.25, 0.5625, 0.1875, 0.5938, 0.625, 0.5938, 0.6875, 0.5625, 0.6875, 0.5625, 0.625, 0.5938, 0.5625, 0.5938, 0.625, 0.5625, 0.625, 0.5625, 0.5625, 0.5938, 0.5, 0.5938, 0.5625, 0.5625, 0.5625, 0.5625, 0.5, 0.5937, 0.9375, 0.5781, 1.0, 0.5625, 0.9375, 0.5938, 0.4375, 0.5938, 0.5, 0.5625, 0.5, 0.5625, 0.4375, 0.5937, 0.875, 0.5937, 0.9375, 0.5625, 0.9375, 0.5625, 0.875, 0.5938, 0.375, 0.5938, 0.4375, 0.5625, 0.4375, 0.5625, 0.375, 0.5938, 0.8125, 0.5937, 0.875, 0.5625, 0.875, 0.5625, 0.8125, 0.5938, 0.3125, 0.5938, 0.375, 0.5625, 0.375, 0.5625, 0.3125, 0.5938, 0.75, 0.5938, 0.8125, 0.5625, 0.8125, 0.5625, 0.75, 0.5938, 0.25, 0.5938, 0.3125, 0.5625, 0.3125, 0.5625, 0.25, 0.5625, 0.4375, 0.5625, 0.5, 0.5312, 0.5, 0.5312, 0.4375, 0.5625, 0.875, 0.5625, 0.9375, 0.5312, 0.9375, 0.5312, 0.875, 0.5625, 0.375, 0.5625, 0.4375, 0.5312, 0.4375, 0.5312, 0.375, 0.5625, 0.8125, 0.5625, 0.875, 0.5312, 0.875, 0.5312, 0.8125, 0.5625, 0.3125, 0.5625, 0.375, 0.5312, 0.375, 0.5312, 0.3125, 0.5625, 0.75, 0.5625, 0.8125, 0.5312, 0.8125, 0.5312, 0.75, 0.5625, 0.25, 0.5625, 0.3125, 0.5312, 0.3125, 0.5312, 0.25, 0.5625, 0.6875, 0.5625, 0.75, 0.5312, 0.75, 0.5312, 0.6875, 0.5625, 0.1875, 0.5625, 0.25, 0.5312, 0.25, 0.5312, 0.1875, 0.5625, 0.625, 0.5625, 0.6875, 0.5312, 0.6875, 0.5312, 0.625, 0.5625, 0.5625, 0.5625, 0.625, 0.5312, 0.625, 0.5312, 0.5625, 0.5625, 0.5, 0.5625, 0.5625, 0.5312, 0.5625, 0.5312, 0.5, 0.5625, 0.9375, 0.5469, 1.0, 0.5312, 0.9375, 0.5312, 0.1875, 0.5312, 0.25, 0.5, 0.25, 0.5, 0.1875, 0.5312, 0.625, 0.5312, 0.6875, 0.5, 0.6875, 0.5, 0.625, 0.5312, 0.5625, 0.5312, 0.625, 0.5, 0.625, 0.5, 0.5625, 0.5312, 0.5, 0.5312, 0.5625, 0.5, 0.5625, 0.5, 0.5, 0.5312, 0.9375, 0.5156, 1.0, 0.5, 0.9375, 0.5312, 0.4375, 0.5312, 0.5, 0.5, 0.5, 0.5, 0.4375, 0.5312, 0.875, 0.5312, 0.9375, 0.5, 0.9375, 0.5, 0.875, 0.5312, 0.375, 0.5312, 0.4375, 0.5, 0.4375, 0.5, 0.375, 0.5312, 0.8125, 0.5312, 0.875, 0.5, 0.875, 0.5, 0.8125, 0.5312, 0.3125, 0.5312, 0.375, 0.5, 0.375, 0.5, 0.3125, 0.5312, 0.75, 0.5312, 0.8125, 0.5, 0.8125, 0.5, 0.75, 0.5312, 0.25, 0.5312, 0.3125, 0.5, 0.3125, 0.5, 0.25, 0.5312, 0.6875, 0.5312, 0.75, 0.5, 0.75, 0.5, 0.6875, 0.5, 0.375, 0.5, 0.4375, 0.4688, 0.4375, 0.4687, 0.375, 0.5, 0.8125, 0.5, 0.875, 0.4687, 0.875, 0.4687, 0.8125, 0.5, 0.3125, 0.5, 0.375, 0.4687, 0.375, 0.4687, 0.3125, 0.5, 0.75, 0.5, 0.8125, 0.4687, 0.8125, 0.4688, 0.75, 0.5, 0.25, 0.5, 0.3125, 0.4687, 0.3125, 0.4688, 0.25, 0.5, 0.6875, 0.5, 0.75, 0.4688, 0.75, 0.4687, 0.6875, 0.5, 0.1875, 0.5, 0.25, 0.4688, 0.25, 0.4687, 0.1875, 0.5, 0.625, 0.5, 0.6875, 0.4687, 0.6875, 0.4688, 0.625, 0.5, 0.5625, 0.5, 0.625, 0.4688, 0.625, 0.4688, 0.5625, 0.5, 0.5, 0.5, 0.5625, 0.4688, 0.5625, 0.4687, 0.5, 0.5, 0.9375, 0.4844, 1.0, 0.4687, 0.9375, 0.5, 0.4375, 0.5, 0.5, 0.4687, 0.5, 0.4688, 0.4375, 0.5, 0.875, 0.5, 0.9375, 0.4687, 0.9375, 0.4687, 0.875, 0.4688, 0.5625, 0.4688, 0.625, 0.4375, 0.625, 0.4375, 0.5625, 0.4687, 0.5, 0.4688, 0.5625, 0.4375, 0.5625, 0.4375, 0.5, 0.4687, 0.9375, 0.4531, 1.0, 0.4375, 0.9375, 0.4688, 0.4375, 0.4687, 0.5, 0.4375, 0.5, 0.4375, 0.4375, 0.4687, 0.875, 0.4687, 0.9375, 0.4375, 0.9375, 0.4375, 0.875, 0.4687, 0.375, 0.4688, 0.4375, 0.4375, 0.4375, 0.4375, 0.375, 0.4687, 0.8125, 0.4687, 0.875, 0.4375, 0.875, 0.4375, 0.8125, 0.4687, 0.3125, 0.4687, 0.375, 0.4375, 0.375, 0.4375, 0.3125, 0.4688, 0.75, 0.4687, 0.8125, 0.4375, 0.8125, 0.4375, 0.75, 0.4688, 0.25, 0.4687, 0.3125, 0.4375, 0.3125, 0.4375, 0.25, 0.4687, 0.6875, 0.4688, 0.75, 0.4375, 0.75, 0.4375, 0.6875, 0.4687, 0.1875, 0.4688, 0.25, 0.4375, 0.25, 0.4375, 0.1875, 0.4688, 0.625, 0.4687, 0.6875, 0.4375, 0.6875, 0.4375, 0.625, 0.4375, 0.8125, 0.4375, 0.875, 0.4062, 0.875, 0.4062, 0.8125, 0.4375, 0.3125, 0.4375, 0.375, 0.4062, 0.375, 0.4062, 0.3125, 0.4375, 0.75, 0.4375, 0.8125, 0.4062, 0.8125, 0.4062, 0.75, 0.4375, 0.25, 0.4375, 0.3125, 0.4062, 0.3125, 0.4062, 0.25, 0.4375, 0.6875, 0.4375, 0.75, 0.4062, 0.75, 0.4062, 0.6875, 0.4375, 0.1875, 0.4375, 0.25, 0.4062, 0.25, 0.4062, 0.1875, 0.4375, 0.625, 0.4375, 0.6875, 0.4062, 0.6875, 0.4062, 0.625, 0.4375, 0.5625, 0.4375, 0.625, 0.4062, 0.625, 0.4062, 0.5625, 0.4375, 0.5, 0.4375, 0.5625, 0.4062, 0.5625, 0.4062, 0.5, 0.4375, 0.9375, 0.4219, 1.0, 0.4062, 0.9375, 0.4375, 0.4375, 0.4375, 0.5, 0.4062, 0.5, 0.4062, 0.4375, 0.4375, 0.875, 0.4375, 0.9375, 0.4062, 0.9375, 0.4062, 0.875, 0.4375, 0.375, 0.4375, 0.4375, 0.4062, 0.4375, 0.4062, 0.375, 0.4062, 0.5625, 0.4062, 0.625, 0.375, 0.625, 0.375, 0.5625, 0.4062, 0.5, 0.4062, 0.5625, 0.375, 0.5625, 0.375, 0.5, 0.4062, 0.9375, 0.3906, 1.0, 0.375, 0.9375, 0.4062, 0.4375, 0.4062, 0.5, 0.375, 0.5, 0.375, 0.4375, 0.4062, 0.875, 0.4062, 0.9375, 0.375, 0.9375, 0.375, 0.875, 0.4062, 0.375, 0.4062, 0.4375, 0.375, 0.4375, 0.375, 0.375, 0.4062, 0.8125, 0.4062, 0.875, 0.375, 0.875, 0.375, 0.8125, 0.4062, 0.3125, 0.4062, 0.375, 0.375, 0.375, 0.375, 0.3125, 0.4062, 0.75, 0.4062, 0.8125, 0.375, 0.8125, 0.375, 0.75, 0.4062, 0.25, 0.4062, 0.3125, 0.375, 0.3125, 0.375, 0.25, 0.4062, 0.6875, 0.4062, 0.75, 0.375, 0.75, 0.375, 0.6875, 0.4062, 0.1875, 0.4062, 0.25, 0.375, 0.25, 0.375, 0.1875, 0.4062, 0.625, 0.4062, 0.6875, 0.375, 0.6875, 0.375, 0.625, 0.375, 0.3125, 0.375, 0.375, 0.3438, 0.375, 0.3438, 0.3125, 0.375, 0.75, 0.375, 0.8125, 0.3438, 0.8125, 0.3438, 0.75, 0.375, 0.25, 0.375, 0.3125, 0.3438, 0.3125, 0.3438, 0.25, 0.375, 0.6875, 0.375, 0.75, 0.3438, 0.75, 0.3438, 0.6875, 0.375, 0.1875, 0.375, 0.25, 0.3438, 0.25, 0.3438, 0.1875, 0.375, 0.625, 0.375, 0.6875, 0.3438, 0.6875, 0.3438, 0.625, 0.375, 0.5625, 0.375, 0.625, 0.3438, 0.625, 0.3438, 0.5625, 0.375, 0.5, 0.375, 0.5625, 0.3438, 0.5625, 0.3437, 0.5, 0.375, 0.9375, 0.3594, 1.0, 0.3437, 0.9375, 0.375, 0.4375, 0.375, 0.5, 0.3437, 0.5, 0.3438, 0.4375, 0.375, 0.875, 0.375, 0.9375, 0.3437, 0.9375, 0.3438, 0.875, 0.375, 0.375, 0.375, 0.4375, 0.3438, 0.4375, 0.3438, 0.375, 0.375, 0.8125, 0.375, 0.875, 0.3438, 0.875, 0.3438, 0.8125, 0.3437, 0.5, 0.3438, 0.5625, 0.3125, 0.5625, 0.3125, 0.5, 0.3437, 0.9375, 0.3281, 1.0, 0.3125, 0.9375, 0.3438, 0.4375, 0.3437, 0.5, 0.3125, 0.5, 0.3125, 0.4375, 0.3438, 0.875, 0.3437, 0.9375, 0.3125, 0.9375, 0.3125, 0.875, 0.3438, 0.375, 0.3438, 0.4375, 0.3125, 0.4375, 0.3125, 0.375, 0.3438, 0.8125, 0.3438, 0.875, 0.3125, 0.875, 0.3125, 0.8125, 0.3438, 0.3125, 0.3438, 0.375, 0.3125, 0.375, 0.3125, 0.3125, 0.3438, 0.75, 0.3438, 0.8125, 0.3125, 0.8125, 0.3125, 0.75, 0.3438, 0.25, 0.3438, 0.3125, 0.3125, 0.3125, 0.3125, 0.25, 0.3438, 0.6875, 0.3438, 0.75, 0.3125, 0.75, 0.3125, 0.6875, 0.3438, 0.1875, 0.3438, 0.25, 0.3125, 0.25, 0.3125, 0.1875, 0.3438, 0.625, 0.3438, 0.6875, 0.3125, 0.6875, 0.3125, 0.625, 0.3438, 0.5625, 0.3438, 0.625, 0.3125, 0.625, 0.3125, 0.5625, 0.3125, 0.75, 0.3125, 0.8125, 0.2812, 0.8125, 0.2812, 0.75, 0.3125, 0.25, 0.3125, 0.3125, 0.2812, 0.3125, 0.2812, 0.25, 0.3125, 0.6875, 0.3125, 0.75, 0.2812, 0.75, 0.2812, 0.6875, 0.3125, 0.1875, 0.3125, 0.25, 0.2812, 0.25, 0.2812, 0.1875, 0.3125, 0.625, 0.3125, 0.6875, 0.2812, 0.6875, 0.2812, 0.625, 0.3125, 0.5625, 0.3125, 0.625, 0.2812, 0.625, 0.2812, 0.5625, 0.3125, 0.5, 0.3125, 0.5625, 0.2812, 0.5625, 0.2812, 0.5, 0.3125, 0.9375, 0.2969, 1.0, 0.2812, 0.9375, 0.3125, 0.4375, 0.3125, 0.5, 0.2812, 0.5, 0.2812, 0.4375, 0.3125, 0.875, 0.3125, 0.9375, 0.2812, 0.9375, 0.2812, 0.875, 0.3125, 0.375, 0.3125, 0.4375, 0.2812, 0.4375, 0.2812, 0.375, 0.3125, 0.8125, 0.3125, 0.875, 0.2812, 0.875, 0.2812, 0.8125, 0.3125, 0.3125, 0.3125, 0.375, 0.2812, 0.375, 0.2812, 0.3125, 0.2812, 0.5, 0.2812, 0.5625, 0.25, 0.5625, 0.25, 0.5, 0.2812, 0.9375, 0.2656, 1.0, 0.25, 0.9375, 0.2812, 0.4375, 0.2812, 0.5, 0.25, 0.5, 0.25, 0.4375, 0.2812, 0.875, 0.2812, 0.9375, 0.25, 0.9375, 0.25, 0.875, 0.2812, 0.375, 0.2812, 0.4375, 0.25, 0.4375, 0.25, 0.375, 0.2812, 0.8125, 0.2812, 0.875, 0.25, 0.875, 0.25, 0.8125, 0.2812, 0.3125, 0.2812, 0.375, 0.25, 0.375, 0.25, 0.3125, 0.2812, 0.75, 0.2812, 0.8125, 0.25, 0.8125, 0.25, 0.75, 0.2812, 0.25, 0.2812, 0.3125, 0.25, 0.3125, 0.25, 0.25, 0.2812, 0.6875, 0.2812, 0.75, 0.25, 0.75, 0.25, 0.6875, 0.2812, 0.1875, 0.2812, 0.25, 0.25, 0.25, 0.25, 0.1875, 0.2812, 0.625, 0.2812, 0.6875, 0.25, 0.6875, 0.25, 0.625, 0.2812, 0.5625, 0.2812, 0.625, 0.25, 0.625, 0.25, 0.5625, 0.25, 0.25, 0.25, 0.3125, 0.2188, 0.3125, 0.2188, 0.25, 0.25, 0.6875, 0.25, 0.75, 0.2188, 0.75, 0.2188, 0.6875, 0.25, 0.1875, 0.25, 0.25, 0.2188, 0.25, 0.2188, 0.1875, 0.25, 0.625, 0.25, 0.6875, 0.2188, 0.6875, 0.2188, 0.625, 0.25, 0.5625, 0.25, 0.625, 0.2188, 0.625, 0.2188, 0.5625, 0.25, 0.5, 0.25, 0.5625, 0.2188, 0.5625, 0.2187, 0.5, 0.25, 0.9375, 0.2344, 1.0, 0.2188, 0.9375, 0.25, 0.4375, 0.25, 0.5, 0.2187, 0.5, 0.2188, 0.4375, 0.25, 0.875, 0.25, 0.9375, 0.2188, 0.9375, 0.2188, 0.875, 0.25, 0.375, 0.25, 0.4375, 0.2188, 0.4375, 0.2188, 0.375, 0.25, 0.8125, 0.25, 0.875, 0.2188, 0.875, 0.2188, 0.8125, 0.25, 0.3125, 0.25, 0.375, 0.2188, 0.375, 0.2188, 0.3125, 0.25, 0.75, 0.25, 0.8125, 0.2188, 0.8125, 0.2188, 0.75, 0.2188, 0.4375, 0.2187, 0.5, 0.1875, 0.5, 0.1875, 0.4375, 0.2188, 0.875, 0.2188, 0.9375, 0.1875, 0.9375, 0.1875, 0.875, 0.2188, 0.375, 0.2188, 0.4375, 0.1875, 0.4375, 0.1875, 0.375, 0.2188, 0.8125, 0.2188, 0.875, 0.1875, 0.875, 0.1875, 0.8125, 0.2188, 0.3125, 0.2188, 0.375, 0.1875, 0.375, 0.1875, 0.3125, 0.2188, 0.75, 0.2188, 0.8125, 0.1875, 0.8125, 0.1875, 0.75, 0.2188, 0.25, 0.2188, 0.3125, 0.1875, 0.3125, 0.1875, 0.25, 0.2188, 0.6875, 0.2188, 0.75, 0.1875, 0.75, 0.1875, 0.6875, 0.2188, 0.1875, 0.2188, 0.25, 0.1875, 0.25, 0.1875, 0.1875, 0.2188, 0.625, 0.2188, 0.6875, 0.1875, 0.6875, 0.1875, 0.625, 0.2188, 0.5625, 0.2188, 0.625, 0.1875, 0.625, 0.1875, 0.5625, 0.2187, 0.5, 0.2188, 0.5625, 0.1875, 0.5625, 0.1875, 0.5, 0.2188, 0.9375, 0.2031, 1.0, 0.1875, 0.9375, 0.1875, 0.1875, 0.1875, 0.25, 0.1563, 0.25, 0.1562, 0.1875, 0.1875, 0.625, 0.1875, 0.6875, 0.1563, 0.6875, 0.1563, 0.625, 0.1875, 0.5625, 0.1875, 0.625, 0.1563, 0.625, 0.1562, 0.5625, 0.1875, 0.5, 0.1875, 0.5625, 0.1562, 0.5625, 0.1562, 0.5, 0.1875, 0.9375, 0.1719, 1.0, 0.1563, 0.9375, 0.1875, 0.4375, 0.1875, 0.5, 0.1562, 0.5, 0.1562, 0.4375, 0.1875, 0.875, 0.1875, 0.9375, 0.1563, 0.9375, 0.1563, 0.875, 0.1875, 0.375, 0.1875, 0.4375, 0.1562, 0.4375, 0.1562, 0.375, 0.1875, 0.8125, 0.1875, 0.875, 0.1563, 0.875, 0.1562, 0.8125, 0.1875, 0.3125, 0.1875, 0.375, 0.1562, 0.375, 0.1563, 0.3125, 0.1875, 0.75, 0.1875, 0.8125, 0.1562, 0.8125, 0.1563, 0.75, 0.1875, 0.25, 0.1875, 0.3125, 0.1563, 0.3125, 0.1563, 0.25, 0.1875, 0.6875, 0.1875, 0.75, 0.1563, 0.75, 0.1563, 0.6875, 0.1563, 0.875, 0.1563, 0.9375, 0.125, 0.9375, 0.125, 0.875, 0.1562, 0.375, 0.1562, 0.4375, 0.125, 0.4375, 0.125, 0.375, 0.1562, 0.8125, 0.1563, 0.875, 0.125, 0.875, 0.125, 0.8125, 0.1563, 0.3125, 0.1562, 0.375, 0.125, 0.375, 0.125, 0.3125, 0.1563, 0.75, 0.1562, 0.8125, 0.125, 0.8125, 0.125, 0.75, 0.1563, 0.25, 0.1563, 0.3125, 0.125, 0.3125, 0.125, 0.25, 0.1563, 0.6875, 0.1563, 0.75, 0.125, 0.75, 0.125, 0.6875, 0.1562, 0.1875, 0.1563, 0.25, 0.125, 0.25, 0.125, 0.1875, 0.1563, 0.625, 0.1563, 0.6875, 0.125, 0.6875, 0.125, 0.625, 0.1562, 0.5625, 0.1563, 0.625, 0.125, 0.625, 0.125, 0.5625, 0.1562, 0.5, 0.1562, 0.5625, 0.125, 0.5625, 0.125, 0.5, 0.1563, 0.9375, 0.1406, 1.0, 0.125, 0.9375, 0.1562, 0.4375, 0.1562, 0.5, 0.125, 0.5, 0.125, 0.4375, 0.125, 0.625, 0.125, 0.6875, 0.09375, 0.6875, 0.09375, 0.625, 0.125, 0.5625, 0.125, 0.625, 0.09375, 0.625, 0.09375, 0.5625, 0.125, 0.5, 0.125, 0.5625, 0.09375, 0.5625, 0.09375, 0.5, 0.125, 0.9375, 0.1094, 1.0, 0.09375, 0.9375, 0.125, 0.4375, 0.125, 0.5, 0.09375, 0.5, 0.09375, 0.4375, 0.125, 0.875, 0.125, 0.9375, 0.09375, 0.9375, 0.09375, 0.875, 0.125, 0.375, 0.125, 0.4375, 0.09375, 0.4375, 0.09375, 0.375, 0.125, 0.8125, 0.125, 0.875, 0.09375, 0.875, 0.09375, 0.8125, 0.125, 0.3125, 0.125, 0.375, 0.09375, 0.375, 0.09375, 0.3125, 0.125, 0.75, 0.125, 0.8125, 0.09375, 0.8125, 0.09375, 0.75, 0.125, 0.25, 0.125, 0.3125, 0.09375, 0.3125, 0.09375, 0.25, 0.125, 0.6875, 0.125, 0.75, 0.09375, 0.75, 0.09375, 0.6875, 0.125, 0.1875, 0.125, 0.25, 0.09375, 0.25, 0.09375, 0.1875, 0.09375, 0.375, 0.09375, 0.4375, 0.0625, 0.4375, 0.0625, 0.375, 0.09375, 0.8125, 0.09375, 0.875, 0.0625, 0.875, 0.0625, 0.8125, 0.09375, 0.3125, 0.09375, 0.375, 0.0625, 0.375, 0.0625, 0.3125, 0.09375, 0.75, 0.09375, 0.8125, 0.0625, 0.8125, 0.0625, 0.75, 0.09375, 0.25, 0.09375, 0.3125, 0.0625, 0.3125, 0.0625, 0.25, 0.09375, 0.6875, 0.09375, 0.75, 0.0625, 0.75, 0.0625, 0.6875, 0.09375, 0.1875, 0.09375, 0.25, 0.0625, 0.25, 0.0625, 0.1875, 0.09375, 0.625, 0.09375, 0.6875, 0.0625, 0.6875, 0.0625, 0.625, 0.09375, 0.5625, 0.09375, 0.625, 0.0625, 0.625, 0.0625, 0.5625, 0.7188, 0.1875, 0.6875, 0.1875, 0.6875, 0.1875, 0.7188, 0.1875, 0.09375, 0.5, 0.09375, 0.5625, 0.0625, 0.5625, 0.0625, 0.5, 0.09375, 0.9375, 0.07813, 1.0, 0.0625, 0.9375, 0.75, 0.1875, 0.7188, 0.1875, 0.7188, 0.1875, 0.75, 0.1875, 0.09375, 0.4375, 0.09375, 0.5, 0.0625, 0.5, 0.0625, 0.4375, 0.09375, 0.875, 0.09375, 0.9375, 0.0625, 0.9375, 0.0625, 0.875, 0.125, 0.1875, 0.09375, 0.1875, 0.09375, 0.1875, 0.125, 0.1875, 0.0625, 0.5625, 0.0625, 0.625, 0.03125, 0.625, 0.03125, 0.5625, 0.875, 0.1875, 0.8438, 0.1875, 0.8438, 0.1875, 0.875, 0.1875, 0.0625, 0.5, 0.0625, 0.5625, 0.03125, 0.5625, 0.03125, 0.5, 0.0625, 0.9375, 0.04688, 1.0, 0.03125, 0.9375, 0.625, 0.1875, 0.5938, 0.1875, 0.5938, 0.1875, 0.625, 0.1875, 0.0625, 0.4375, 0.0625, 0.5, 0.03125, 0.5, 0.03125, 0.4375, 0.0625, 0.875, 0.0625, 0.9375, 0.03125, 0.9375, 0.03125, 0.875, 0.0625, 0.375, 0.0625, 0.4375, 0.03125, 0.4375, 0.03125, 0.375, 0.0625, 0.8125, 0.0625, 0.875, 0.03125, 0.875, 0.03125, 0.8125, 0.0625, 0.3125, 0.0625, 0.375, 0.03125, 0.375, 0.03125, 0.3125, 0.0625, 0.75, 0.0625, 0.8125, 0.03125, 0.8125, 0.03125, 0.75, 0.0625, 0.25, 0.0625, 0.3125, 0.03125, 0.3125, 0.03125, 0.25, 0.0625, 0.6875, 0.0625, 0.75, 0.03125, 0.75, 0.03125, 0.6875, 0.0625, 0.1875, 0.0625, 0.25, 0.03125, 0.25, 0.03125, 0.1875, 0.0625, 0.625, 0.0625, 0.6875, 0.03125, 0.6875, 0.03125, 0.625, 0.03125, 0.8125, 0.03125, 0.875, 2.98e-08, 0.875, 0.0, 0.8125, 0.03125, 0.3125, 0.03125, 0.375, 0.0, 0.375, 2.98e-08, 0.3125, 0.03125, 0.75, 0.03125, 0.8125, 0.0, 0.8125, 2.98e-08, 0.75, 0.03125, 0.25, 0.03125, 0.3125, 2.98e-08, 0.3125, 2.98e-08, 0.25, 0.03125, 0.6875, 0.03125, 0.75, 2.98e-08, 0.75, 2.98e-08, 0.6875, 0.03125, 0.1875, 0.03125, 0.25, 2.98e-08, 0.25, 0.0, 0.1875, 0.03125, 0.625, 0.03125, 0.6875, 2.98e-08, 0.6875, 0.0, 0.625, 0.375, 0.1875, 0.3438, 0.1875, 0.3438, 0.1875, 0.375, 0.1875, 0.03125, 0.5625, 0.03125, 0.625, 0.0, 0.625, 0.0, 0.5625, 0.03125, 0.1875, 0.0, 0.1875, 0.0, 0.1875, 0.03125, 0.1875, 0.03125, 0.5, 0.03125, 0.5625, 0.0, 0.5625, 0.0, 0.5, 0.03125, 0.9375, 0.01563, 1.0, 8.941e-08, 0.9375, 0.2812, 0.1875, 0.25, 0.1875, 0.25, 0.1875, 0.2812, 0.1875, 0.03125, 0.4375, 0.03125, 0.5, 0.0, 0.5, 0.0, 0.4375, 0.03125, 0.875, 0.03125, 0.9375, 8.941e-08, 0.9375, 2.98e-08, 0.875, 0.03125, 0.375, 0.03125, 0.4375, 0.0, 0.4375, 0.0, 0.375, 1.0, 0.5625, 1.0, 0.625, 0.9688, 0.625, 0.9688, 0.5625, 0.9375, 0.1875, 0.9062, 0.1875, 0.9062, 0.1875, 0.9375, 0.1875, 1.0, 0.5, 1.0, 0.5625, 0.9688, 0.5625, 0.9687, 0.5, 1.0, 0.9375, 0.9844, 1.0, 0.9688, 0.9375, 0.6875, 0.1875, 0.6562, 0.1875, 0.6562, 0.1875, 0.6875, 0.1875, 1.0, 0.4375, 1.0, 0.5, 0.9687, 0.5, 0.9688, 0.4375, 1.0, 0.875, 1.0, 0.9375, 0.9688, 0.9375, 0.9688, 0.875, 1.0, 0.375, 1.0, 0.4375, 0.9688, 0.4375, 0.9687, 0.375, 1.0, 0.8125, 1.0, 0.875, 0.9688, 0.875, 0.9688, 0.8125, 1.0, 0.3125, 1.0, 0.375, 0.9687, 0.375, 0.9688, 0.3125, 1.0, 0.75, 1.0, 0.8125, 0.9688, 0.8125, 0.9688, 0.75, 1.0, 0.25, 1.0, 0.3125, 0.9688, 0.3125, 0.9688, 0.25, 1.0, 0.6875, 1.0, 0.75, 0.9688, 0.75, 0.9688, 0.6875, 1.0, 0.1875, 1.0, 0.25, 0.9688, 0.25, 0.9688, 0.1875, 1.0, 0.625, 1.0, 0.6875, 0.9688, 0.6875, 0.9688, 0.625, 0.4375, 0.1875, 0.4062, 0.1875, 0.4062, 0.1875, 0.4375, 0.1875, 0.9688, 0.3125, 0.9687, 0.375, 0.9375, 0.375, 0.9375, 0.3125, 0.9688, 0.75, 0.9688, 0.8125, 0.9375, 0.8125, 0.9375, 0.75, 0.9688, 0.25, 0.9688, 0.3125, 0.9375, 0.3125, 0.9375, 0.25, 0.9688, 0.6875, 0.9688, 0.75, 0.9375, 0.75, 0.9375, 0.6875, 0.9688, 0.1875, 0.9688, 0.25, 0.9375, 0.25, 0.9375, 0.1875, 0.9688, 0.625, 0.9688, 0.6875, 0.9375, 0.6875, 0.9375, 0.625, 0.5312, 0.1875, 0.5, 0.1875, 0.5, 0.1875, 0.5312, 0.1875, 0.9688, 0.5625, 0.9688, 0.625, 0.9375, 0.625, 0.9375, 0.5625, 0.09375, 0.1875, 0.0625, 0.1875, 0.0625, 0.1875, 0.09375, 0.1875, 0.9687, 0.5, 0.9688, 0.5625, 0.9375, 0.5625, 0.9375, 0.5, 0.9688, 0.9375, 0.9531, 1.0, 0.9375, 0.9375, 0.3438, 0.1875, 0.3125, 0.1875, 0.3125, 0.1875, 0.3438, 0.1875, 0.9688, 0.4375, 0.9687, 0.5, 0.9375, 0.5, 0.9375, 0.4375, 0.9688, 0.875, 0.9688, 0.9375, 0.9375, 0.9375, 0.9375, 0.875, 0.9687, 0.375, 0.9688, 0.4375, 0.9375, 0.4375, 0.9375, 0.375, 0.9688, 0.8125, 0.9688, 0.875, 0.9375, 0.875, 0.9375, 0.8125, 1.0, 0.1875, 0.9688, 0.1875, 0.9688, 0.1875, 1.0, 0.1875, 0.9375, 0.5, 0.9375, 0.5625, 0.9062, 0.5625, 0.9062, 0.5, 0.9375, 0.9375, 0.9219, 1.0, 0.9062, 0.9375, 0.7812, 0.1875, 0.75, 0.1875, 0.75, 0.1875, 0.7812, 0.1875, 0.9375, 0.4375, 0.9375, 0.5, 0.9062, 0.5, 0.9062, 0.4375, 0.9375, 0.875, 0.9375, 0.9375, 0.9062, 0.9375, 0.9062, 0.875, 0.9375, 0.375, 0.9375, 0.4375, 0.9062, 0.4375, 0.9062, 0.375, 0.9375, 0.8125, 0.9375, 0.875, 0.9062, 0.875, 0.9062, 0.8125, 0.9375, 0.3125, 0.9375, 0.375, 0.9062, 0.375, 0.9062, 0.3125, 0.9375, 0.75, 0.9375, 0.8125, 0.9062, 0.8125, 0.9062, 0.75, 0.9375, 0.25, 0.9375, 0.3125, 0.9062, 0.3125, 0.9062, 0.25, 0.9375, 0.6875, 0.9375, 0.75, 0.9062, 0.75, 0.9062, 0.6875, 0.9375, 0.1875, 0.9375, 0.25, 0.9062, 0.25, 0.9062, 0.1875, 0.9375, 0.625, 0.9375, 0.6875, 0.9062, 0.6875, 0.9062, 0.625, 0.8438, 0.1875, 0.8125, 0.1875, 0.8125, 0.1875, 0.8438, 0.1875, 0.9375, 0.5625, 0.9375, 0.625, 0.9062, 0.625, 0.9062, 0.5625, 0.9062, 0.25, 0.9062, 0.3125, 0.875, 0.3125, 0.875, 0.25, 0.9062, 0.6875, 0.9062, 0.75, 0.875, 0.75, 0.875, 0.6875, 0.9062, 0.1875, 0.9062, 0.25, 0.875, 0.25, 0.875, 0.1875, 0.9062, 0.625, 0.9062, 0.6875, 0.875, 0.6875, 0.875, 0.625, 0.5938, 0.1875, 0.5625, 0.1875, 0.5625, 0.1875, 0.5938, 0.1875, 0.9062, 0.5625, 0.9062, 0.625, 0.875, 0.625, 0.875, 0.5625, 0.1875, 0.1875, 0.1562, 0.1875, 0.1562, 0.1875, 0.1875, 0.1875, 0.9062, 0.5, 0.9062, 0.5625, 0.875, 0.5625, 0.875, 0.5, 0.9062, 0.9375, 0.8906, 1.0, 0.875, 0.9375, 0.25, 0.1875, 0.2188, 0.1875, 0.2188, 0.1875, 0.25, 0.1875, 0.9062, 0.4375, 0.9062, 0.5, 0.875, 0.5, 0.875, 0.4375, 0.9062, 0.875, 0.9062, 0.9375, 0.875, 0.9375, 0.875, 0.875, 0.9062, 0.375, 0.9062, 0.4375, 0.875, 0.4375, 0.875, 0.375, 0.9062, 0.8125, 0.9062, 0.875, 0.875, 0.875, 0.875, 0.8125, 0.9062, 0.3125, 0.9062, 0.375, 0.875, 0.375, 0.875, 0.3125, 0.9062, 0.75, 0.9062, 0.8125, 0.875, 0.8125, 0.875, 0.75, 0.875, 0.9375, 0.8594, 1.0, 0.8438, 0.9375, 0.5, 0.1875, 0.4687, 0.1875, 0.4687, 0.1875, 0.5, 0.1875, 0.875, 0.4375, 0.875, 0.5, 0.8437, 0.5, 0.8438, 0.4375, 0.875, 0.875, 0.875, 0.9375, 0.8438, 0.9375, 0.8438, 0.875, 0.875, 0.375, 0.875, 0.4375, 0.8438, 0.4375, 0.8438, 0.375, 0.875, 0.8125, 0.875, 0.875, 0.8438, 0.875, 0.8438, 0.8125, 0.875, 0.3125, 0.875, 0.375, 0.8438, 0.375, 0.8438, 0.3125, 0.875, 0.75, 0.875, 0.8125, 0.8438, 0.8125, 0.8438, 0.75, 0.875, 0.25, 0.875, 0.3125, 0.8438, 0.3125, 0.8438, 0.25, 0.875, 0.6875, 0.875, 0.75, 0.8438, 0.75, 0.8438, 0.6875, 0.875, 0.1875, 0.875, 0.25, 0.8438, 0.25, 0.8438, 0.1875, 0.875, 0.625, 0.875, 0.6875, 0.8438, 0.6875, 0.8438, 0.625, 0.4062, 0.1875, 0.375, 0.1875, 0.375, 0.1875, 0.4062, 0.1875, 0.875, 0.5625, 0.875, 0.625, 0.8438, 0.625, 0.8438, 0.5625, 0.9062, 0.1875, 0.875, 0.1875, 0.875, 0.1875, 0.9062, 0.1875, 0.875, 0.5, 0.875, 0.5625, 0.8438, 0.5625, 0.8437, 0.5, 0.8438, 0.6875, 0.8438, 0.75, 0.8125, 0.75, 0.8125, 0.6875, 0.8438, 0.1875, 0.8438, 0.25, 0.8125, 0.25, 0.8125, 0.1875, 0.8438, 0.625, 0.8438, 0.6875, 0.8125, 0.6875, 0.8125, 0.625, 0.6562, 0.1875, 0.625, 0.1875, 0.625, 0.1875, 0.6562, 0.1875, 0.8438, 0.5625, 0.8438, 0.625, 0.8125, 0.625, 0.8125, 0.5625, 0.1562, 0.1875, 0.125, 0.1875, 0.125, 0.1875, 0.1562, 0.1875, 0.8437, 0.5, 0.8438, 0.5625, 0.8125, 0.5625, 0.8125, 0.5, 0.8438, 0.9375, 0.8281, 1.0, 0.8125, 0.9375, 0.0625, 0.1875, 0.03125, 0.1875, 0.03125, 0.1875, 0.0625, 0.1875, 0.8438, 0.4375, 0.8437, 0.5, 0.8125, 0.5, 0.8125, 0.4375, 0.8438, 0.875, 0.8438, 0.9375, 0.8125, 0.9375, 0.8125, 0.875, 0.8438, 0.375, 0.8438, 0.4375, 0.8125, 0.4375, 0.8125, 0.375, 0.8438, 0.8125, 0.8438, 0.875, 0.8125, 0.875, 0.8125, 0.8125, 0.8438, 0.3125, 0.8438, 0.375, 0.8125, 0.375, 0.8125, 0.3125, 0.8438, 0.75, 0.8438, 0.8125, 0.8125, 0.8125, 0.8125, 0.75, 0.8438, 0.25, 0.8438, 0.3125, 0.8125, 0.3125, 0.8125, 0.25, 0.8125, 0.4375, 0.8125, 0.5, 0.7812, 0.5, 0.7812, 0.4375, 0.8125, 0.875, 0.8125, 0.9375, 0.7812, 0.9375, 0.7812, 0.875, 0.8125, 0.375, 0.8125, 0.4375, 0.7812, 0.4375, 0.7812, 0.375, 0.8125, 0.8125, 0.8125, 0.875, 0.7812, 0.875, 0.7812, 0.8125, 0.8125, 0.3125, 0.8125, 0.375, 0.7812, 0.375, 0.7812, 0.3125, 0.8125, 0.75, 0.8125, 0.8125, 0.7812, 0.8125, 0.7812, 0.75, 0.8125, 0.25, 0.8125, 0.3125, 0.7812, 0.3125, 0.7812, 0.25, 0.8125, 0.6875, 0.8125, 0.75, 0.7812, 0.75, 0.7812, 0.6875, 0.8125, 0.1875, 0.8125, 0.25, 0.7812, 0.25, 0.7812, 0.1875, 0.8125, 0.625, 0.8125, 0.6875, 0.7812, 0.6875, 0.7812, 0.625, 0.8125, 0.1875, 0.7812, 0.1875, 0.7812, 0.1875, 0.8125, 0.1875, 0.8125, 0.5625, 0.8125, 0.625, 0.7812, 0.625, 0.7812, 0.5625, 0.5625, 0.1875, 0.5312, 0.1875, 0.5312, 0.1875, 0.5625, 0.1875, 0.8125, 0.5, 0.8125, 0.5625, 0.7812, 0.5625, 0.7812, 0.5, 0.8125, 0.9375, 0.7969, 1.0, 0.7812, 0.9375, 0.3125, 0.1875, 0.2812, 0.1875, 0.2812, 0.1875, 0.3125, 0.1875, 0.7812, 0.1875, 0.7812, 0.25, 0.75, 0.25, 0.75, 0.1875, 0.7812, 0.625, 0.7812, 0.6875, 0.75, 0.6875, 0.75, 0.625, 0.9688, 0.1875, 0.9375, 0.1875, 0.9375, 0.1875, 0.9688, 0.1875, 0.7812, 0.5625, 0.7812, 0.625, 0.75, 0.625, 0.75, 0.5625, 0.2188, 0.1875, 0.1875, 0.1875, 0.1875, 0.1875, 0.2188, 0.1875, 0.7812, 0.5, 0.7812, 0.5625, 0.75, 0.5625, 0.75, 0.5, 0.7812, 0.9375, 0.7656, 1.0, 0.75, 0.9375, 0.4687, 0.1875, 0.4375, 0.1875, 0.4375, 0.1875, 0.4687, 0.1875, 0.7812, 0.4375, 0.7812, 0.5, 0.75, 0.5, 0.75, 0.4375, 0.7812, 0.875, 0.7812, 0.9375, 0.75, 0.9375, 0.75, 0.875, 0.7812, 0.375, 0.7812, 0.4375, 0.75, 0.4375, 0.75, 0.375, 0.7812, 0.8125, 0.7812, 0.875, 0.75, 0.875, 0.75, 0.8125, 0.7812, 0.3125, 0.7812, 0.375, 0.75, 0.375, 0.75, 0.3125, 0.7812, 0.75, 0.7812, 0.8125, 0.75, 0.8125, 0.75, 0.75, 0.7812, 0.25, 0.7812, 0.3125, 0.75, 0.3125, 0.75, 0.25, 0.7812, 0.6875, 0.7812, 0.75, 0.75, 0.75, 0.75, 0.6875, 0.75, 0.125, 0.75, 0.1875, 0.7188, 0.1875, 0.7188, 0.125, 0.7188, 0.125, 0.7188, 0.1875, 0.6875, 0.1875, 0.6875, 0.125, 0.6875, 0.125, 0.6875, 0.1875, 0.6562, 0.1875, 0.6562, 0.125, 0.6562, 0.125, 0.6562, 0.1875, 0.625, 0.1875, 0.625, 0.125, 0.625, 0.125, 0.625, 0.1875, 0.5938, 0.1875, 0.5938, 0.125, 0.5938, 0.125, 0.5938, 0.1875, 0.5625, 0.1875, 0.5625, 0.125, 0.5625, 0.125, 0.5625, 0.1875, 0.5312, 0.1875, 0.5312, 0.125, 0.5312, 0.125, 0.5312, 0.1875, 0.5, 0.1875, 0.5, 0.125, 0.5, 0.125, 0.5, 0.1875, 0.4687, 0.1875, 0.4687, 0.125, 0.4687, 0.125, 0.4687, 0.1875, 0.4375, 0.1875, 0.4375, 0.125, 0.4375, 0.125, 0.4375, 0.1875, 0.4062, 0.1875, 0.4062, 0.125, 0.4062, 0.125, 0.4062, 0.1875, 0.375, 0.1875, 0.375, 0.125, 0.375, 0.125, 0.375, 0.1875, 0.3438, 0.1875, 0.3438, 0.125, 0.3438, 0.125, 0.3438, 0.1875, 0.3125, 0.1875, 0.3125, 0.125, 0.3125, 0.125, 0.3125, 0.1875, 0.2812, 0.1875, 0.2812, 0.125, 0.2812, 0.125, 0.2812, 0.1875, 0.25, 0.1875, 0.25, 0.125, 0.25, 0.125, 0.25, 0.1875, 0.2188, 0.1875, 0.2188, 0.125, 0.4062, 0.125, 0.375, 0.125, 0.375, 0.125, 0.4062, 0.125, 0.1563, 0.125, 0.125, 0.125, 0.125, 0.125, 0.1563, 0.125, 0.9062, 0.125, 0.875, 0.125, 0.875, 0.125, 0.9062, 0.125, 0.2188, 0.125, 0.2188, 0.1875, 0.1875, 0.1875, 0.1875, 0.125, 0.5, 0.125, 0.4687, 0.125, 0.4687, 0.125, 0.5, 0.125, 0.1875, 0.125, 0.1875, 0.1875, 0.1562, 0.1875, 0.1563, 0.125, 0.25, 0.125, 0.2188, 0.125, 0.2188, 0.125, 0.25, 0.125, 1.0, 0.125, 0.9688, 0.125, 0.9688, 0.125, 1.0, 0.125, 0.1563, 0.125, 0.1562, 0.1875, 0.125, 0.1875, 0.125, 0.125, 0.5938, 0.125, 0.5625, 0.125, 0.5625, 0.125, 0.5938, 0.125, 0.3438, 0.125, 0.3125, 0.125, 0.3125, 0.125, 0.3438, 0.125, 0.125, 0.125, 0.125, 0.1875, 0.09375, 0.1875, 0.09375, 0.125, 0.09375, 0.125, 0.0625, 0.125, 0.0625, 0.125, 0.09375, 0.125, 0.6875, 0.125, 0.6562, 0.125, 0.6562, 0.125, 0.6875, 0.125, 0.09375, 0.125, 0.09375, 0.1875, 0.0625, 0.1875, 0.0625, 0.125, 0.8438, 0.125, 0.8125, 0.125, 0.8125, 0.125, 0.8438, 0.125, 0.75, 0.125, 0.7188, 0.125, 0.7188, 0.125, 0.75, 0.125, 0.0625, 0.125, 0.0625, 0.1875, 0.03125, 0.1875, 0.03125, 0.125, 0.4375, 0.125, 0.4062, 0.125, 0.4062, 0.125, 0.4375, 0.125, 0.1875, 0.125, 0.1563, 0.125, 0.1563, 0.125, 0.1875, 0.125, 0.03125, 0.125, 0.03125, 0.1875, 0.0, 0.1875, 2.98e-08, 0.125, 0.9375, 0.125, 0.9062, 0.125, 0.9062, 0.125, 0.9375, 0.125, 0.2812, 0.125, 0.25, 0.125, 0.25, 0.125, 0.2812, 0.125, 0.5312, 0.125, 0.5, 0.125, 0.5, 0.125, 0.5312, 0.125, 0.03125, 0.125, 2.98e-08, 0.125, 2.98e-08, 0.125, 0.03125, 0.125, 1.0, 0.125, 1.0, 0.1875, 0.9688, 0.1875, 0.9688, 0.125, 0.9688, 0.125, 0.9688, 0.1875, 0.9375, 0.1875, 0.9375, 0.125, 0.625, 0.125, 0.5938, 0.125, 0.5938, 0.125, 0.625, 0.125, 0.875, 0.125, 0.8438, 0.125, 0.8438, 0.125, 0.875, 0.125, 0.7812, 0.125, 0.75, 0.125, 0.75, 0.125, 0.7812, 0.125, 0.375, 0.125, 0.3438, 0.125, 0.3438, 0.125, 0.375, 0.125, 0.9375, 0.125, 0.9375, 0.1875, 0.9062, 0.1875, 0.9062, 0.125, 0.9062, 0.125, 0.9062, 0.1875, 0.875, 0.1875, 0.875, 0.125, 0.2188, 0.125, 0.1875, 0.125, 0.1875, 0.125, 0.2188, 0.125, 0.125, 0.125, 0.09375, 0.125, 0.09375, 0.125, 0.125, 0.125, 0.7188, 0.125, 0.6875, 0.125, 0.6875, 0.125, 0.7188, 0.125, 0.875, 0.125, 0.875, 0.1875, 0.8438, 0.1875, 0.8438, 0.125, 0.9688, 0.125, 0.9375, 0.125, 0.9375, 0.125, 0.9688, 0.125, 0.8438, 0.125, 0.8438, 0.1875, 0.8125, 0.1875, 0.8125, 0.125, 0.4687, 0.125, 0.4375, 0.125, 0.4375, 0.125, 0.4687, 0.125, 0.5625, 0.125, 0.5312, 0.125, 0.5312, 0.125, 0.5625, 0.125, 0.8125, 0.125, 0.8125, 0.1875, 0.7812, 0.1875, 0.7812, 0.125, 0.3125, 0.125, 0.2812, 0.125, 0.2812, 0.125, 0.3125, 0.125, 0.8125, 0.125, 0.7812, 0.125, 0.7812, 0.125, 0.8125, 0.125, 0.7812, 0.125, 0.7812, 0.1875, 0.75, 0.1875, 0.75, 0.125, 0.0625, 0.125, 0.03125, 0.125, 0.03125, 0.125, 0.0625, 0.125, 0.6562, 0.125, 0.625, 0.125, 0.625, 0.125, 0.6562, 0.125, 0.75, 0.0625, 0.75, 0.125, 0.7188, 0.125, 0.7188, 0.0625, 0.7188, 0.0625, 0.7188, 0.125, 0.6875, 0.125, 0.6875, 0.0625, 0.6875, 0.0625, 0.6875, 0.125, 0.6562, 0.125, 0.6562, 0.0625, 0.6562, 0.0625, 0.6562, 0.125, 0.625, 0.125, 0.625, 0.0625, 0.625, 0.0625, 0.625, 0.125, 0.5938, 0.125, 0.5937, 0.0625, 0.5937, 0.0625, 0.5938, 0.125, 0.5625, 0.125, 0.5625, 0.0625, 0.5625, 0.0625, 0.5625, 0.125, 0.5312, 0.125, 0.5312, 0.0625, 0.5312, 0.0625, 0.5312, 0.125, 0.5, 0.125, 0.5, 0.0625, 0.5, 0.0625, 0.5, 0.125, 0.4687, 0.125, 0.4687, 0.0625, 0.4687, 0.0625, 0.4687, 0.125, 0.4375, 0.125, 0.4375, 0.0625, 0.4375, 0.0625, 0.4375, 0.125, 0.4062, 0.125, 0.4062, 0.0625, 0.4062, 0.0625, 0.4062, 0.125, 0.375, 0.125, 0.375, 0.0625, 0.375, 0.0625, 0.375, 0.125, 0.3438, 0.125, 0.3437, 0.0625, 0.3437, 0.0625, 0.3438, 0.125, 0.3125, 0.125, 0.3125, 0.0625, 0.3125, 0.0625, 0.3125, 0.125, 0.2812, 0.125, 0.2812, 0.0625, 0.2812, 0.0625, 0.2812, 0.125, 0.25, 0.125, 0.25, 0.0625, 0.25, 0.0625, 0.25, 0.125, 0.2188, 0.125, 0.2188, 0.0625, 0.2188, 0.0625, 0.2188, 0.125, 0.1875, 0.125, 0.1875, 0.0625, 0.1875, 0.0625, 0.1875, 0.125, 0.1563, 0.125, 0.1563, 0.0625, 0.1563, 0.0625, 0.1563, 0.125, 0.125, 0.125, 0.125, 0.0625, 0.125, 0.0625, 0.125, 0.125, 0.09375, 0.125, 0.09375, 0.0625, 0.09375, 0.0625, 0.09375, 0.125, 0.0625, 0.125, 0.0625, 0.0625, 0.0625, 0.0625, 0.0625, 0.125, 0.03125, 0.125, 0.03125, 0.0625, 0.03125, 0.0625, 0.03125, 0.125, 2.98e-08, 0.125, 8.941e-08, 0.0625, 1.0, 0.0625, 1.0, 0.125, 0.9688, 0.125, 0.9688, 0.0625, 0.9688, 0.0625, 0.9688, 0.125, 0.9375, 0.125, 0.9375, 0.0625, 0.9375, 0.0625, 0.9375, 0.125, 0.9062, 0.125, 0.9062, 0.0625, 0.9062, 0.0625, 0.9062, 0.125, 0.875, 0.125, 0.875, 0.0625, 0.875, 0.0625, 0.875, 0.125, 0.8438, 0.125, 0.8438, 0.0625, 0.8438, 0.0625, 0.8438, 0.125, 0.8125, 0.125, 0.8125, 0.0625, 0.8125, 0.0625, 0.8125, 0.125, 0.7812, 0.125, 0.7812, 0.0625, 0.7812, 0.0625, 0.7812, 0.125, 0.75, 0.125, 0.75, 0.0625])
me_esfera.use_remesh_fix_poles = True
me_esfera.use_remesh_preserve_attributes = False
me_esfera.update()
me_cubo = bpy.data.meshes.new('Cubo')
me_cubo.from_pydata([(-1.0, -1.0, -1.0), (1.0, -1.0, 0.7801), (-1.0, 1.0, -1.0), (1.0, 1.0, 0.7801), (1.0, -1.0, -1.0), (-1.0, 1.0, 0.7801), (1.0, 1.0, -1.0), (-1.0, -1.0, 0.7801), (-0.9296, 0.9296, -0.9296), (-0.9296, -0.9296, -0.9296), (-0.9138, -0.9138, 0.7801), (-0.9138, 0.9138, 0.7801), (0.9138, 0.9138, 0.7801), (0.9296, 0.9296, -0.9296), (0.9296, -0.9296, -0.9296), (0.9138, -0.9138, 0.7801)], [], [(0, 2, 5, 7), (2, 6, 3, 5), (6, 4, 1, 3), (4, 0, 7, 1), (2, 0, 4, 6), (9, 10, 11, 8), (8, 11, 12, 13), (13, 12, 15, 14), (14, 15, 10, 9), (8, 13, 14, 9), (5, 3, 12, 11), (3, 1, 15, 12), (7, 5, 11, 10), (1, 7, 10, 15)])
_uv = me_cubo.uv_layers.new(name='MapaUV')
_uv.uv.foreach_set('vector', [0.375, 0.0, 0.375, 0.25, 0.625, 0.25, 0.625, 0.0, 0.375, 0.25, 0.375, 0.5, 0.625, 0.5, 0.625, 0.25, 0.375, 0.5, 0.375, 0.75, 0.625, 0.75, 0.625, 0.5, 0.375, 0.75, 0.375, 1.0, 0.625, 1.0, 0.625, 0.75, 0.125, 0.5, 0.125, 0.75, 0.375, 0.75, 0.375, 0.5, 0.375, 0.0, 0.625, 0.0, 0.625, 0.25, 0.375, 0.25, 0.375, 0.25, 0.625, 0.25, 0.625, 0.5, 0.375, 0.5, 0.375, 0.5, 0.625, 0.5, 0.625, 0.75, 0.375, 0.75, 0.375, 0.75, 0.625, 0.75, 0.625, 1.0, 0.375, 1.0, 0.125, 0.5, 0.375, 0.5, 0.375, 0.75, 0.125, 0.75, 0.625, 0.25, 0.625, 0.5, 0.625, 0.5, 0.625, 0.25, 0.625, 0.5, 0.625, 0.75, 0.625, 0.75, 0.625, 0.5, 0.625, 0.0, 0.625, 0.25, 0.625, 0.25, 0.625, 0.0, 0.625, 0.75, 0.625, 1.0, 0.625, 1.0, 0.625, 0.75])
me_cubo.use_remesh_fix_poles = True
me_cubo.use_remesh_preserve_attributes = False
me_cubo.update()
me_cylinder = bpy.data.meshes.new('Cylinder')
me_cylinder.from_pydata([(0.0, 1.0, -1.0), (0.0, 1.0, 1.0), (0.09802, 0.9952, -1.0), (0.09802, 0.9952, 1.0), (0.1951, 0.9808, -1.0), (0.1951, 0.9808, 1.0), (0.2903, 0.9569, -1.0), (0.2903, 0.9569, 1.0), (0.3827, 0.9239, -1.0), (0.3827, 0.9239, 1.0), (0.4714, 0.8819, -1.0), (0.4714, 0.8819, 1.0), (0.5556, 0.8315, -1.0), (0.5556, 0.8315, 1.0), (0.6344, 0.773, -1.0), (0.6344, 0.773, 1.0), (0.7071, 0.7071, -1.0), (0.7071, 0.7071, 1.0), (0.773, 0.6344, -1.0), (0.773, 0.6344, 1.0), (0.8315, 0.5556, -1.0), (0.8315, 0.5556, 1.0), (0.8819, 0.4714, -1.0), (0.8819, 0.4714, 1.0), (0.9239, 0.3827, -1.0), (0.9239, 0.3827, 1.0), (0.9569, 0.2903, -1.0), (0.9569, 0.2903, 1.0), (0.9808, 0.1951, -1.0), (0.9808, 0.1951, 1.0), (0.9952, 0.09802, -1.0), (0.9952, 0.09802, 1.0), (1.0, -4.371e-08, -1.0), (1.0, -4.371e-08, 1.0), (0.9952, -0.09802, -1.0), (0.9952, -0.09802, 1.0), (0.9808, -0.1951, -1.0), (0.9808, -0.1951, 1.0), (0.9569, -0.2903, -1.0), (0.9569, -0.2903, 1.0), (0.9239, -0.3827, -1.0), (0.9239, -0.3827, 1.0), (0.8819, -0.4714, -1.0), (0.8819, -0.4714, 1.0), (0.8315, -0.5556, -1.0), (0.8315, -0.5556, 1.0), (0.773, -0.6344, -1.0), (0.773, -0.6344, 1.0), (0.7071, -0.7071, -1.0), (0.7071, -0.7071, 1.0), (0.6344, -0.773, -1.0), (0.6344, -0.773, 1.0), (0.5556, -0.8315, -1.0), (0.5556, -0.8315, 1.0), (0.4714, -0.8819, -1.0), (0.4714, -0.8819, 1.0), (0.3827, -0.9239, -1.0), (0.3827, -0.9239, 1.0), (0.2903, -0.9569, -1.0), (0.2903, -0.9569, 1.0), (0.1951, -0.9808, -1.0), (0.1951, -0.9808, 1.0), (0.09802, -0.9952, -1.0), (0.09802, -0.9952, 1.0), (-8.742e-08, -1.0, -1.0), (-8.742e-08, -1.0, 1.0), (-0.09802, -0.9952, -1.0), (-0.09802, -0.9952, 1.0), (-0.1951, -0.9808, -1.0), (-0.1951, -0.9808, 1.0), (-0.2903, -0.9569, -1.0), (-0.2903, -0.9569, 1.0), (-0.3827, -0.9239, -1.0), (-0.3827, -0.9239, 1.0), (-0.4714, -0.8819, -1.0), (-0.4714, -0.8819, 1.0), (-0.5556, -0.8315, -1.0), (-0.5556, -0.8315, 1.0), (-0.6344, -0.773, -1.0), (-0.6344, -0.773, 1.0), (-0.7071, -0.7071, -1.0), (-0.7071, -0.7071, 1.0), (-0.773, -0.6344, -1.0), (-0.773, -0.6344, 1.0), (-0.8315, -0.5556, -1.0), (-0.8315, -0.5556, 1.0), (-0.8819, -0.4714, -1.0), (-0.8819, -0.4714, 1.0), (-0.9239, -0.3827, -1.0), (-0.9239, -0.3827, 1.0), (-0.9569, -0.2903, -1.0), (-0.9569, -0.2903, 1.0), (-0.9808, -0.1951, -1.0), (-0.9808, -0.1951, 1.0), (-0.9952, -0.09802, -1.0), (-0.9952, -0.09802, 1.0), (-1.0, 1.192e-08, -1.0), (-1.0, 1.192e-08, 1.0), (-0.9952, 0.09802, -1.0), (-0.9952, 0.09802, 1.0), (-0.9808, 0.1951, -1.0), (-0.9808, 0.1951, 1.0), (-0.9569, 0.2903, -1.0), (-0.9569, 0.2903, 1.0), (-0.9239, 0.3827, -1.0), (-0.9239, 0.3827, 1.0), (-0.8819, 0.4714, -1.0), (-0.8819, 0.4714, 1.0), (-0.8315, 0.5556, -1.0), (-0.8315, 0.5556, 1.0), (-0.773, 0.6344, -1.0), (-0.773, 0.6344, 1.0), (-0.7071, 0.7071, -1.0), (-0.7071, 0.7071, 1.0), (-0.6344, 0.773, -1.0), (-0.6344, 0.773, 1.0), (-0.5556, 0.8315, -1.0), (-0.5556, 0.8315, 1.0), (-0.4714, 0.8819, -1.0), (-0.4714, 0.8819, 1.0), (-0.3827, 0.9239, -1.0), (-0.3827, 0.9239, 1.0), (-0.2903, 0.9569, -1.0), (-0.2903, 0.9569, 1.0), (-0.1951, 0.9808, -1.0), (-0.1951, 0.9808, 1.0), (-0.09802, 0.9952, -1.0), (-0.09802, 0.9952, 1.0), (-2.3e-09, 0.9193, -1.0), (0.0901, 0.9148, -1.0), (0.0901, 0.9148, 1.0), (-2.3e-09, 0.9193, 1.0), (0.1793, 0.9016, -1.0), (0.1793, 0.9016, 1.0), (0.2669, 0.8797, -1.0), (0.2669, 0.8797, 1.0), (0.3518, 0.8493, -1.0), (0.3518, 0.8493, 1.0), (0.4333, 0.8107, -1.0), (0.4333, 0.8107, 1.0), (0.5107, 0.7644, -1.0), (0.5107, 0.7644, 1.0), (0.5832, 0.7106, -1.0), (0.5832, 0.7106, 1.0), (0.65, 0.65, -1.0), (0.65, 0.65, 1.0), (0.7106, 0.5832, -1.0), (0.7106, 0.5832, 1.0), (0.7644, 0.5107, -1.0), (0.7644, 0.5107, 1.0), (0.8107, 0.4333, -1.0), (0.8107, 0.4333, 1.0), (0.8493, 0.3518, -1.0), (0.8493, 0.3518, 1.0), (0.8797, 0.2669, -1.0), (0.8797, 0.2669, 1.0), (0.9016, 0.1793, -1.0), (0.9016, 0.1793, 1.0), (0.9148, 0.0901, -1.0), (0.9148, 0.0901, 1.0), (0.9193, -4.122e-08, -1.0), (0.9193, -4.122e-08, 1.0), (0.9148, -0.0901, -1.0), (0.9148, -0.0901, 1.0), (0.9016, -0.1793, -1.0), (0.9016, -0.1793, 1.0), (0.8797, -0.2669, -1.0), (0.8797, -0.2669, 1.0), (0.8493, -0.3518, -1.0), (0.8493, -0.3518, 1.0), (0.8107, -0.4333, -1.0), (0.8107, -0.4333, 1.0), (0.7644, -0.5107, -1.0), (0.7644, -0.5107, 1.0), (0.7106, -0.5832, -1.0), (0.7106, -0.5832, 1.0), (0.65, -0.65, -1.0), (0.65, -0.65, 1.0), (0.5832, -0.7106, -1.0), (0.5832, -0.7106, 1.0), (0.5107, -0.7644, -1.0), (0.5107, -0.7644, 1.0), (0.4333, -0.8107, -1.0), (0.4333, -0.8107, 1.0), (0.3518, -0.8493, -1.0), (0.3518, -0.8493, 1.0), (0.2669, -0.8797, -1.0), (0.2669, -0.8797, 1.0), (0.1793, -0.9016, -1.0), (0.1793, -0.9016, 1.0), (0.0901, -0.9148, -1.0), (0.0901, -0.9148, 1.0), (-8.263e-08, -0.9193, -1.0), (-8.263e-08, -0.9193, 1.0), (-0.0901, -0.9148, -1.0), (-0.0901, -0.9148, 1.0), (-0.1793, -0.9016, -1.0), (-0.1793, -0.9016, 1.0), (-0.2669, -0.8797, -1.0), (-0.2669, -0.8797, 1.0), (-0.3518, -0.8493, -1.0), (-0.3518, -0.8493, 1.0), (-0.4333, -0.8107, -1.0), (-0.4333, -0.8107, 1.0), (-0.5107, -0.7644, -1.0), (-0.5107, -0.7644, 1.0), (-0.5832, -0.7106, -1.0), (-0.5832, -0.7106, 1.0), (-0.65, -0.65, -1.0), (-0.65, -0.65, 1.0), (-0.7106, -0.5832, -1.0), (-0.7106, -0.5832, 1.0), (-0.7643, -0.5107, -1.0), (-0.7643, -0.5107, 1.0), (-0.8107, -0.4333, -1.0), (-0.8107, -0.4333, 1.0), (-0.8493, -0.3518, -1.0), (-0.8493, -0.3518, 1.0), (-0.8797, -0.2669, -1.0), (-0.8797, -0.2669, 1.0), (-0.9016, -0.1793, -1.0), (-0.9016, -0.1793, 1.0), (-0.9148, -0.0901, -1.0), (-0.9148, -0.0901, 1.0), (-0.9193, 1.192e-08, -1.0), (-0.9193, 1.192e-08, 1.0), (-0.9148, 0.0901, -1.0), (-0.9148, 0.0901, 1.0), (-0.9016, 0.1793, -1.0), (-0.9016, 0.1793, 1.0), (-0.8797, 0.2669, -1.0), (-0.8797, 0.2669, 1.0), (-0.8493, 0.3518, -1.0), (-0.8493, 0.3518, 1.0), (-0.8107, 0.4333, -1.0), (-0.8107, 0.4333, 1.0), (-0.7644, 0.5107, -1.0), (-0.7644, 0.5107, 1.0), (-0.7106, 0.5832, -1.0), (-0.7106, 0.5832, 1.0), (-0.65, 0.65, -1.0), (-0.65, 0.65, 1.0), (-0.5832, 0.7106, -1.0), (-0.5832, 0.7106, 1.0), (-0.5107, 0.7644, -1.0), (-0.5107, 0.7644, 1.0), (-0.4333, 0.8107, -1.0), (-0.4333, 0.8107, 1.0), (-0.3518, 0.8493, -1.0), (-0.3518, 0.8493, 1.0), (-0.2669, 0.8797, -1.0), (-0.2669, 0.8797, 1.0), (-0.1793, 0.9016, -1.0), (-0.1793, 0.9016, 1.0), (-0.0901, 0.9148, -1.0), (-0.0901, 0.9148, 1.0)], [], [(0, 2, 3, 1), (2, 4, 5, 3), (4, 6, 7, 5), (6, 8, 9, 7), (8, 10, 11, 9), (10, 12, 13, 11), (12, 14, 15, 13), (14, 16, 17, 15), (16, 18, 19, 17), (18, 20, 21, 19), (20, 22, 23, 21), (22, 24, 25, 23), (24, 26, 27, 25), (26, 28, 29, 27), (28, 30, 31, 29), (30, 32, 33, 31), (32, 34, 35, 33), (34, 36, 37, 35), (36, 38, 39, 37), (38, 40, 41, 39), (40, 42, 43, 41), (42, 44, 45, 43), (44, 46, 47, 45), (46, 48, 49, 47), (48, 50, 51, 49), (50, 52, 53, 51), (52, 54, 55, 53), (54, 56, 57, 55), (56, 58, 59, 57), (58, 60, 61, 59), (60, 62, 63, 61), (62, 64, 65, 63), (64, 66, 67, 65), (66, 68, 69, 67), (68, 70, 71, 69), (70, 72, 73, 71), (72, 74, 75, 73), (74, 76, 77, 75), (76, 78, 79, 77), (78, 80, 81, 79), (80, 82, 83, 81), (82, 84, 85, 83), (84, 86, 87, 85), (86, 88, 89, 87), (88, 90, 91, 89), (90, 92, 93, 91), (92, 94, 95, 93), (94, 96, 97, 95), (96, 98, 99, 97), (98, 100, 101, 99), (100, 102, 103, 101), (102, 104, 105, 103), (104, 106, 107, 105), (106, 108, 109, 107), (108, 110, 111, 109), (110, 112, 113, 111), (112, 114, 115, 113), (114, 116, 117, 115), (116, 118, 119, 117), (118, 120, 121, 119), (120, 122, 123, 121), (122, 124, 125, 123), (124, 126, 127, 125), (126, 0, 1, 127), (128, 131, 130, 129), (129, 130, 133, 132), (132, 133, 135, 134), (134, 135, 137, 136), (136, 137, 139, 138), (138, 139, 141, 140), (140, 141, 143, 142), (142, 143, 145, 144), (144, 145, 147, 146), (146, 147, 149, 148), (148, 149, 151, 150), (150, 151, 153, 152), (152, 153, 155, 154), (154, 155, 157, 156), (156, 157, 159, 158), (158, 159, 161, 160), (160, 161, 163, 162), (162, 163, 165, 164), (164, 165, 167, 166), (166, 167, 169, 168), (168, 169, 171, 170), (170, 171, 173, 172), (172, 173, 175, 174), (174, 175, 177, 176), (176, 177, 179, 178), (178, 179, 181, 180), (180, 181, 183, 182), (182, 183, 185, 184), (184, 185, 187, 186), (186, 187, 189, 188), (188, 189, 191, 190), (190, 191, 193, 192), (192, 193, 195, 194), (194, 195, 197, 196), (196, 197, 199, 198), (198, 199, 201, 200), (200, 201, 203, 202), (202, 203, 205, 204), (204, 205, 207, 206), (206, 207, 209, 208), (208, 209, 211, 210), (210, 211, 213, 212), (212, 213, 215, 214), (214, 215, 217, 216), (216, 217, 219, 218), (218, 219, 221, 220), (220, 221, 223, 222), (222, 223, 225, 224), (224, 225, 227, 226), (226, 227, 229, 228), (228, 229, 231, 230), (230, 231, 233, 232), (232, 233, 235, 234), (234, 235, 237, 236), (236, 237, 239, 238), (238, 239, 241, 240), (240, 241, 243, 242), (242, 243, 245, 244), (244, 245, 247, 246), (246, 247, 249, 248), (248, 249, 251, 250), (250, 251, 253, 252), (252, 253, 255, 254), (254, 255, 131, 128), (119, 121, 249, 247), (18, 16, 144, 146), (85, 87, 215, 213), (51, 53, 181, 179), (17, 19, 147, 145), (122, 120, 248, 250), (88, 86, 214, 216), (54, 52, 180, 182), (121, 123, 251, 249), (20, 18, 146, 148), (87, 89, 217, 215), (53, 55, 183, 181), (19, 21, 149, 147), (124, 122, 250, 252), (90, 88, 216, 218), (56, 54, 182, 184), (123, 125, 253, 251), (22, 20, 148, 150), (89, 91, 219, 217), (55, 57, 185, 183), (21, 23, 151, 149), (126, 124, 252, 254), (92, 90, 218, 220), (58, 56, 184, 186), (125, 127, 255, 253), (24, 22, 150, 152), (91, 93, 221, 219), (57, 59, 187, 185), (23, 25, 153, 151), (0, 126, 254, 128), (94, 92, 220, 222), (60, 58, 186, 188), (127, 1, 131, 255), (26, 24, 152, 154), (93, 95, 223, 221), (59, 61, 189, 187), (25, 27, 155, 153), (96, 94, 222, 224), (62, 60, 188, 190), (28, 26, 154, 156), (95, 97, 225, 223), (61, 63, 191, 189), (27, 29, 157, 155), (98, 96, 224, 226), (64, 62, 190, 192), (30, 28, 156, 158), (97, 99, 227, 225), (63, 65, 193, 191), (29, 31, 159, 157), (100, 98, 226, 228), (66, 64, 192, 194), (32, 30, 158, 160), (99, 101, 229, 227), (65, 67, 195, 193), (31, 33, 161, 159), (102, 100, 228, 230), (68, 66, 194, 196), (34, 32, 160, 162), (101, 103, 231, 229), (67, 69, 197, 195), (33, 35, 163, 161), (104, 102, 230, 232), (2, 0, 128, 129), (70, 68, 196, 198), (36, 34, 162, 164), (103, 105, 233, 231), (1, 3, 130, 131), (69, 71, 199, 197), (35, 37, 165, 163), (106, 104, 232, 234), (72, 70, 198, 200), (38, 36, 164, 166), (105, 107, 235, 233), (4, 2, 129, 132), (71, 73, 201, 199), (37, 39, 167, 165), (3, 5, 133, 130), (108, 106, 234, 236), (74, 72, 200, 202), (40, 38, 166, 168), (107, 109, 237, 235), (6, 4, 132, 134), (73, 75, 203, 201), (39, 41, 169, 167), (5, 7, 135, 133), (110, 108, 236, 238), (76, 74, 202, 204), (42, 40, 168, 170), (109, 111, 239, 237), (8, 6, 134, 136), (75, 77, 205, 203), (41, 43, 171, 169), (7, 9, 137, 135), (112, 110, 238, 240), (78, 76, 204, 206), (44, 42, 170, 172), (111, 113, 241, 239), (10, 8, 136, 138), (77, 79, 207, 205), (43, 45, 173, 171), (9, 11, 139, 137), (114, 112, 240, 242), (80, 78, 206, 208), (46, 44, 172, 174), (113, 115, 243, 241), (12, 10, 138, 140), (79, 81, 209, 207), (45, 47, 175, 173), (11, 13, 141, 139), (116, 114, 242, 244), (82, 80, 208, 210), (48, 46, 174, 176), (115, 117, 245, 243), (14, 12, 140, 142), (81, 83, 211, 209), (47, 49, 177, 175), (13, 15, 143, 141), (118, 116, 244, 246), (84, 82, 210, 212), (50, 48, 176, 178), (117, 119, 247, 245), (16, 14, 142, 144), (83, 85, 213, 211), (49, 51, 179, 177), (15, 17, 145, 143), (120, 118, 246, 248), (86, 84, 212, 214), (52, 50, 178, 180)])
_uv = me_cylinder.uv_layers.new(name='UVMap')
_uv.uv.foreach_set('vector', [1.0, 0.5, 0.9844, 0.5, 0.9844, 1.0, 1.0, 1.0, 0.9844, 0.5, 0.9688, 0.5, 0.9688, 1.0, 0.9844, 1.0, 0.9688, 0.5, 0.9531, 0.5, 0.9531, 1.0, 0.9688, 1.0, 0.9531, 0.5, 0.9375, 0.5, 0.9375, 1.0, 0.9531, 1.0, 0.9375, 0.5, 0.9219, 0.5, 0.9219, 1.0, 0.9375, 1.0, 0.9219, 0.5, 0.9062, 0.5, 0.9062, 1.0, 0.9219, 1.0, 0.9062, 0.5, 0.8906, 0.5, 0.8906, 1.0, 0.9062, 1.0, 0.8906, 0.5, 0.875, 0.5, 0.875, 1.0, 0.8906, 1.0, 0.875, 0.5, 0.8594, 0.5, 0.8594, 1.0, 0.875, 1.0, 0.8594, 0.5, 0.8438, 0.5, 0.8438, 1.0, 0.8594, 1.0, 0.8438, 0.5, 0.8281, 0.5, 0.8281, 1.0, 0.8438, 1.0, 0.8281, 0.5, 0.8125, 0.5, 0.8125, 1.0, 0.8281, 1.0, 0.8125, 0.5, 0.7969, 0.5, 0.7969, 1.0, 0.8125, 1.0, 0.7969, 0.5, 0.7812, 0.5, 0.7812, 1.0, 0.7969, 1.0, 0.7812, 0.5, 0.7656, 0.5, 0.7656, 1.0, 0.7812, 1.0, 0.7656, 0.5, 0.75, 0.5, 0.75, 1.0, 0.7656, 1.0, 0.75, 0.5, 0.7344, 0.5, 0.7344, 1.0, 0.75, 1.0, 0.7344, 0.5, 0.7188, 0.5, 0.7188, 1.0, 0.7344, 1.0, 0.7188, 0.5, 0.7031, 0.5, 0.7031, 1.0, 0.7188, 1.0, 0.7031, 0.5, 0.6875, 0.5, 0.6875, 1.0, 0.7031, 1.0, 0.6875, 0.5, 0.6719, 0.5, 0.6719, 1.0, 0.6875, 1.0, 0.6719, 0.5, 0.6562, 0.5, 0.6562, 1.0, 0.6719, 1.0, 0.6562, 0.5, 0.6406, 0.5, 0.6406, 1.0, 0.6562, 1.0, 0.6406, 0.5, 0.625, 0.5, 0.625, 1.0, 0.6406, 1.0, 0.625, 0.5, 0.6094, 0.5, 0.6094, 1.0, 0.625, 1.0, 0.6094, 0.5, 0.5938, 0.5, 0.5938, 1.0, 0.6094, 1.0, 0.5938, 0.5, 0.5781, 0.5, 0.5781, 1.0, 0.5938, 1.0, 0.5781, 0.5, 0.5625, 0.5, 0.5625, 1.0, 0.5781, 1.0, 0.5625, 0.5, 0.5469, 0.5, 0.5469, 1.0, 0.5625, 1.0, 0.5469, 0.5, 0.5312, 0.5, 0.5312, 1.0, 0.5469, 1.0, 0.5312, 0.5, 0.5156, 0.5, 0.5156, 1.0, 0.5312, 1.0, 0.5156, 0.5, 0.5, 0.5, 0.5, 1.0, 0.5156, 1.0, 0.5, 0.5, 0.4844, 0.5, 0.4844, 1.0, 0.5, 1.0, 0.4844, 0.5, 0.4688, 0.5, 0.4688, 1.0, 0.4844, 1.0, 0.4688, 0.5, 0.4531, 0.5, 0.4531, 1.0, 0.4688, 1.0, 0.4531, 0.5, 0.4375, 0.5, 0.4375, 1.0, 0.4531, 1.0, 0.4375, 0.5, 0.4219, 0.5, 0.4219, 1.0, 0.4375, 1.0, 0.4219, 0.5, 0.4062, 0.5, 0.4062, 1.0, 0.4219, 1.0, 0.4062, 0.5, 0.3906, 0.5, 0.3906, 1.0, 0.4062, 1.0, 0.3906, 0.5, 0.375, 0.5, 0.375, 1.0, 0.3906, 1.0, 0.375, 0.5, 0.3594, 0.5, 0.3594, 1.0, 0.375, 1.0, 0.3594, 0.5, 0.3438, 0.5, 0.3438, 1.0, 0.3594, 1.0, 0.3438, 0.5, 0.3281, 0.5, 0.3281, 1.0, 0.3438, 1.0, 0.3281, 0.5, 0.3125, 0.5, 0.3125, 1.0, 0.3281, 1.0, 0.3125, 0.5, 0.2969, 0.5, 0.2969, 1.0, 0.3125, 1.0, 0.2969, 0.5, 0.2812, 0.5, 0.2812, 1.0, 0.2969, 1.0, 0.2812, 0.5, 0.2656, 0.5, 0.2656, 1.0, 0.2812, 1.0, 0.2656, 0.5, 0.25, 0.5, 0.25, 1.0, 0.2656, 1.0, 0.25, 0.5, 0.2344, 0.5, 0.2344, 1.0, 0.25, 1.0, 0.2344, 0.5, 0.2188, 0.5, 0.2188, 1.0, 0.2344, 1.0, 0.2188, 0.5, 0.2031, 0.5, 0.2031, 1.0, 0.2188, 1.0, 0.2031, 0.5, 0.1875, 0.5, 0.1875, 1.0, 0.2031, 1.0, 0.1875, 0.5, 0.1719, 0.5, 0.1719, 1.0, 0.1875, 1.0, 0.1719, 0.5, 0.1562, 0.5, 0.1562, 1.0, 0.1719, 1.0, 0.1562, 0.5, 0.1406, 0.5, 0.1406, 1.0, 0.1562, 1.0, 0.1406, 0.5, 0.125, 0.5, 0.125, 1.0, 0.1406, 1.0, 0.125, 0.5, 0.1094, 0.5, 0.1094, 1.0, 0.125, 1.0, 0.1094, 0.5, 0.09375, 0.5, 0.09375, 1.0, 0.1094, 1.0, 0.09375, 0.5, 0.07812, 0.5, 0.07812, 1.0, 0.09375, 1.0, 0.07812, 0.5, 0.0625, 0.5, 0.0625, 1.0, 0.07812, 1.0, 0.0625, 0.5, 0.04688, 0.5, 0.04688, 1.0, 0.0625, 1.0, 0.04688, 0.5, 0.03125, 0.5, 0.03125, 1.0, 0.04688, 1.0, 0.03125, 0.5, 0.01562, 0.5, 0.01562, 1.0, 0.03125, 1.0, 0.01562, 0.5, 0.0, 0.5, 0.0, 1.0, 0.01562, 1.0, 1.0, 0.5, 1.0, 1.0, 0.9844, 1.0, 0.9844, 0.5, 0.9844, 0.5, 0.9844, 1.0, 0.9688, 1.0, 0.9688, 0.5, 0.9688, 0.5, 0.9688, 1.0, 0.9531, 1.0, 0.9531, 0.5, 0.9531, 0.5, 0.9531, 1.0, 0.9375, 1.0, 0.9375, 0.5, 0.9375, 0.5, 0.9375, 1.0, 0.9219, 1.0, 0.9219, 0.5, 0.9219, 0.5, 0.9219, 1.0, 0.9062, 1.0, 0.9062, 0.5, 0.9062, 0.5, 0.9062, 1.0, 0.8906, 1.0, 0.8906, 0.5, 0.8906, 0.5, 0.8906, 1.0, 0.875, 1.0, 0.875, 0.5, 0.875, 0.5, 0.875, 1.0, 0.8594, 1.0, 0.8594, 0.5, 0.8594, 0.5, 0.8594, 1.0, 0.8438, 1.0, 0.8438, 0.5, 0.8438, 0.5, 0.8438, 1.0, 0.8281, 1.0, 0.8281, 0.5, 0.8281, 0.5, 0.8281, 1.0, 0.8125, 1.0, 0.8125, 0.5, 0.8125, 0.5, 0.8125, 1.0, 0.7969, 1.0, 0.7969, 0.5, 0.7969, 0.5, 0.7969, 1.0, 0.7812, 1.0, 0.7812, 0.5, 0.7812, 0.5, 0.7812, 1.0, 0.7656, 1.0, 0.7656, 0.5, 0.7656, 0.5, 0.7656, 1.0, 0.75, 1.0, 0.75, 0.5, 0.75, 0.5, 0.75, 1.0, 0.7344, 1.0, 0.7344, 0.5, 0.7344, 0.5, 0.7344, 1.0, 0.7188, 1.0, 0.7188, 0.5, 0.7188, 0.5, 0.7188, 1.0, 0.7031, 1.0, 0.7031, 0.5, 0.7031, 0.5, 0.7031, 1.0, 0.6875, 1.0, 0.6875, 0.5, 0.6875, 0.5, 0.6875, 1.0, 0.6719, 1.0, 0.6719, 0.5, 0.6719, 0.5, 0.6719, 1.0, 0.6562, 1.0, 0.6562, 0.5, 0.6562, 0.5, 0.6562, 1.0, 0.6406, 1.0, 0.6406, 0.5, 0.6406, 0.5, 0.6406, 1.0, 0.625, 1.0, 0.625, 0.5, 0.625, 0.5, 0.625, 1.0, 0.6094, 1.0, 0.6094, 0.5, 0.6094, 0.5, 0.6094, 1.0, 0.5938, 1.0, 0.5938, 0.5, 0.5938, 0.5, 0.5938, 1.0, 0.5781, 1.0, 0.5781, 0.5, 0.5781, 0.5, 0.5781, 1.0, 0.5625, 1.0, 0.5625, 0.5, 0.5625, 0.5, 0.5625, 1.0, 0.5469, 1.0, 0.5469, 0.5, 0.5469, 0.5, 0.5469, 1.0, 0.5312, 1.0, 0.5312, 0.5, 0.5312, 0.5, 0.5312, 1.0, 0.5156, 1.0, 0.5156, 0.5, 0.5156, 0.5, 0.5156, 1.0, 0.5, 1.0, 0.5, 0.5, 0.5, 0.5, 0.5, 1.0, 0.4844, 1.0, 0.4844, 0.5, 0.4844, 0.5, 0.4844, 1.0, 0.4688, 1.0, 0.4688, 0.5, 0.4688, 0.5, 0.4688, 1.0, 0.4531, 1.0, 0.4531, 0.5, 0.4531, 0.5, 0.4531, 1.0, 0.4375, 1.0, 0.4375, 0.5, 0.4375, 0.5, 0.4375, 1.0, 0.4219, 1.0, 0.4219, 0.5, 0.4219, 0.5, 0.4219, 1.0, 0.4062, 1.0, 0.4062, 0.5, 0.4062, 0.5, 0.4062, 1.0, 0.3906, 1.0, 0.3906, 0.5, 0.3906, 0.5, 0.3906, 1.0, 0.375, 1.0, 0.375, 0.5, 0.375, 0.5, 0.375, 1.0, 0.3594, 1.0, 0.3594, 0.5, 0.3594, 0.5, 0.3594, 1.0, 0.3438, 1.0, 0.3438, 0.5, 0.3438, 0.5, 0.3438, 1.0, 0.3281, 1.0, 0.3281, 0.5, 0.3281, 0.5, 0.3281, 1.0, 0.3125, 1.0, 0.3125, 0.5, 0.3125, 0.5, 0.3125, 1.0, 0.2969, 1.0, 0.2969, 0.5, 0.2969, 0.5, 0.2969, 1.0, 0.2812, 1.0, 0.2812, 0.5, 0.2812, 0.5, 0.2812, 1.0, 0.2656, 1.0, 0.2656, 0.5, 0.2656, 0.5, 0.2656, 1.0, 0.25, 1.0, 0.25, 0.5, 0.25, 0.5, 0.25, 1.0, 0.2344, 1.0, 0.2344, 0.5, 0.2344, 0.5, 0.2344, 1.0, 0.2188, 1.0, 0.2188, 0.5, 0.2188, 0.5, 0.2188, 1.0, 0.2031, 1.0, 0.2031, 0.5, 0.2031, 0.5, 0.2031, 1.0, 0.1875, 1.0, 0.1875, 0.5, 0.1875, 0.5, 0.1875, 1.0, 0.1719, 1.0, 0.1719, 0.5, 0.1719, 0.5, 0.1719, 1.0, 0.1562, 1.0, 0.1562, 0.5, 0.1562, 0.5, 0.1562, 1.0, 0.1406, 1.0, 0.1406, 0.5, 0.1406, 0.5, 0.1406, 1.0, 0.125, 1.0, 0.125, 0.5, 0.125, 0.5, 0.125, 1.0, 0.1094, 1.0, 0.1094, 0.5, 0.1094, 0.5, 0.1094, 1.0, 0.09375, 1.0, 0.09375, 0.5, 0.09375, 0.5, 0.09375, 1.0, 0.07812, 1.0, 0.07812, 0.5, 0.07812, 0.5, 0.07812, 1.0, 0.0625, 1.0, 0.0625, 0.5, 0.0625, 0.5, 0.0625, 1.0, 0.04688, 1.0, 0.04688, 0.5, 0.04688, 0.5, 0.04688, 1.0, 0.03125, 1.0, 0.03125, 0.5, 0.03125, 0.5, 0.03125, 1.0, 0.01562, 1.0, 0.01562, 0.5, 0.01562, 0.5, 0.01562, 1.0, 0.0, 1.0, 0.0, 0.5, 0.07812, 1.0, 0.0625, 1.0, 0.0625, 1.0, 0.07812, 1.0, 0.8594, 0.5, 0.875, 0.5, 0.875, 0.5, 0.8594, 0.5, 0.3438, 1.0, 0.3281, 1.0, 0.3281, 1.0, 0.3438, 1.0, 0.6094, 1.0, 0.5938, 1.0, 0.5938, 1.0, 0.6094, 1.0, 0.875, 1.0, 0.8594, 1.0, 0.8594, 1.0, 0.875, 1.0, 0.04688, 0.5, 0.0625, 0.5, 0.0625, 0.5, 0.04688, 0.5, 0.3125, 0.5, 0.3281, 0.5, 0.3281, 0.5, 0.3125, 0.5, 0.5781, 0.5, 0.5938, 0.5, 0.5938, 0.5, 0.5781, 0.5, 0.0625, 1.0, 0.04688, 1.0, 0.04688, 1.0, 0.0625, 1.0, 0.8438, 0.5, 0.8594, 0.5, 0.8594, 0.5, 0.8438, 0.5, 0.3281, 1.0, 0.3125, 1.0, 0.3125, 1.0, 0.3281, 1.0, 0.5938, 1.0, 0.5781, 1.0, 0.5781, 1.0, 0.5938, 1.0, 0.8594, 1.0, 0.8438, 1.0, 0.8438, 1.0, 0.8594, 1.0, 0.03125, 0.5, 0.04688, 0.5, 0.04688, 0.5, 0.03125, 0.5, 0.2969, 0.5, 0.3125, 0.5, 0.3125, 0.5, 0.2969, 0.5, 0.5625, 0.5, 0.5781, 0.5, 0.5781, 0.5, 0.5625, 0.5, 0.04688, 1.0, 0.03125, 1.0, 0.03125, 1.0, 0.04688, 1.0, 0.8281, 0.5, 0.8438, 0.5, 0.8438, 0.5, 0.8281, 0.5, 0.3125, 1.0, 0.2969, 1.0, 0.2969, 1.0, 0.3125, 1.0, 0.5781, 1.0, 0.5625, 1.0, 0.5625, 1.0, 0.5781, 1.0, 0.8438, 1.0, 0.8281, 1.0, 0.8281, 1.0, 0.8438, 1.0, 0.01562, 0.5, 0.03125, 0.5, 0.03125, 0.5, 0.01562, 0.5, 0.2812, 0.5, 0.2969, 0.5, 0.2969, 0.5, 0.2812, 0.5, 0.5469, 0.5, 0.5625, 0.5, 0.5625, 0.5, 0.5469, 0.5, 0.03125, 1.0, 0.01562, 1.0, 0.01562, 1.0, 0.03125, 1.0, 0.8125, 0.5, 0.8281, 0.5, 0.8281, 0.5, 0.8125, 0.5, 0.2969, 1.0, 0.2812, 1.0, 0.2812, 1.0, 0.2969, 1.0, 0.5625, 1.0, 0.5469, 1.0, 0.5469, 1.0, 0.5625, 1.0, 0.8281, 1.0, 0.8125, 1.0, 0.8125, 1.0, 0.8281, 1.0, 0.0, 0.5, 0.01562, 0.5, 0.01562, 0.5, 0.0, 0.5, 0.2656, 0.5, 0.2812, 0.5, 0.2812, 0.5, 0.2656, 0.5, 0.5312, 0.5, 0.5469, 0.5, 0.5469, 0.5, 0.5312, 0.5, 0.01562, 1.0, 0.0, 1.0, 0.0, 1.0, 0.01562, 1.0, 0.7969, 0.5, 0.8125, 0.5, 0.8125, 0.5, 0.7969, 0.5, 0.2812, 1.0, 0.2656, 1.0, 0.2656, 1.0, 0.2812, 1.0, 0.5469, 1.0, 0.5312, 1.0, 0.5312, 1.0, 0.5469, 1.0, 0.8125, 1.0, 0.7969, 1.0, 0.7969, 1.0, 0.8125, 1.0, 0.25, 0.5, 0.2656, 0.5, 0.2656, 0.5, 0.25, 0.5, 0.5156, 0.5, 0.5312, 0.5, 0.5312, 0.5, 0.5156, 0.5, 0.7812, 0.5, 0.7969, 0.5, 0.7969, 0.5, 0.7812, 0.5, 0.2656, 1.0, 0.25, 1.0, 0.25, 1.0, 0.2656, 1.0, 0.5312, 1.0, 0.5156, 1.0, 0.5156, 1.0, 0.5312, 1.0, 0.7969, 1.0, 0.7812, 1.0, 0.7812, 1.0, 0.7969, 1.0, 0.2344, 0.5, 0.25, 0.5, 0.25, 0.5, 0.2344, 0.5, 0.5, 0.5, 0.5156, 0.5, 0.5156, 0.5, 0.5, 0.5, 0.7656, 0.5, 0.7812, 0.5, 0.7812, 0.5, 0.7656, 0.5, 0.25, 1.0, 0.2344, 1.0, 0.2344, 1.0, 0.25, 1.0, 0.5156, 1.0, 0.5, 1.0, 0.5, 1.0, 0.5156, 1.0, 0.7812, 1.0, 0.7656, 1.0, 0.7656, 1.0, 0.7812, 1.0, 0.2188, 0.5, 0.2344, 0.5, 0.2344, 0.5, 0.2188, 0.5, 0.4844, 0.5, 0.5, 0.5, 0.5, 0.5, 0.4844, 0.5, 0.75, 0.5, 0.7656, 0.5, 0.7656, 0.5, 0.75, 0.5, 0.2344, 1.0, 0.2188, 1.0, 0.2188, 1.0, 0.2344, 1.0, 0.5, 1.0, 0.4844, 1.0, 0.4844, 1.0, 0.5, 1.0, 0.7656, 1.0, 0.75, 1.0, 0.75, 1.0, 0.7656, 1.0, 0.2031, 0.5, 0.2188, 0.5, 0.2188, 0.5, 0.2031, 0.5, 0.4688, 0.5, 0.4844, 0.5, 0.4844, 0.5, 0.4688, 0.5, 0.7344, 0.5, 0.75, 0.5, 0.75, 0.5, 0.7344, 0.5, 0.2188, 1.0, 0.2031, 1.0, 0.2031, 1.0, 0.2188, 1.0, 0.4844, 1.0, 0.4688, 1.0, 0.4688, 1.0, 0.4844, 1.0, 0.75, 1.0, 0.7344, 1.0, 0.7344, 1.0, 0.75, 1.0, 0.1875, 0.5, 0.2031, 0.5, 0.2031, 0.5, 0.1875, 0.5, 0.9844, 0.5, 1.0, 0.5, 1.0, 0.5, 0.9844, 0.5, 0.4531, 0.5, 0.4688, 0.5, 0.4688, 0.5, 0.4531, 0.5, 0.7188, 0.5, 0.7344, 0.5, 0.7344, 0.5, 0.7188, 0.5, 0.2031, 1.0, 0.1875, 1.0, 0.1875, 1.0, 0.2031, 1.0, 1.0, 1.0, 0.9844, 1.0, 0.9844, 1.0, 1.0, 1.0, 0.4688, 1.0, 0.4531, 1.0, 0.4531, 1.0, 0.4688, 1.0, 0.7344, 1.0, 0.7188, 1.0, 0.7188, 1.0, 0.7344, 1.0, 0.1719, 0.5, 0.1875, 0.5, 0.1875, 0.5, 0.1719, 0.5, 0.4375, 0.5, 0.4531, 0.5, 0.4531, 0.5, 0.4375, 0.5, 0.7031, 0.5, 0.7188, 0.5, 0.7188, 0.5, 0.7031, 0.5, 0.1875, 1.0, 0.1719, 1.0, 0.1719, 1.0, 0.1875, 1.0, 0.9688, 0.5, 0.9844, 0.5, 0.9844, 0.5, 0.9688, 0.5, 0.4531, 1.0, 0.4375, 1.0, 0.4375, 1.0, 0.4531, 1.0, 0.7188, 1.0, 0.7031, 1.0, 0.7031, 1.0, 0.7188, 1.0, 0.9844, 1.0, 0.9688, 1.0, 0.9688, 1.0, 0.9844, 1.0, 0.1562, 0.5, 0.1719, 0.5, 0.1719, 0.5, 0.1562, 0.5, 0.4219, 0.5, 0.4375, 0.5, 0.4375, 0.5, 0.4219, 0.5, 0.6875, 0.5, 0.7031, 0.5, 0.7031, 0.5, 0.6875, 0.5, 0.1719, 1.0, 0.1562, 1.0, 0.1562, 1.0, 0.1719, 1.0, 0.9531, 0.5, 0.9688, 0.5, 0.9688, 0.5, 0.9531, 0.5, 0.4375, 1.0, 0.4219, 1.0, 0.4219, 1.0, 0.4375, 1.0, 0.7031, 1.0, 0.6875, 1.0, 0.6875, 1.0, 0.7031, 1.0, 0.9688, 1.0, 0.9531, 1.0, 0.9531, 1.0, 0.9688, 1.0, 0.1406, 0.5, 0.1562, 0.5, 0.1562, 0.5, 0.1406, 0.5, 0.4062, 0.5, 0.4219, 0.5, 0.4219, 0.5, 0.4062, 0.5, 0.6719, 0.5, 0.6875, 0.5, 0.6875, 0.5, 0.6719, 0.5, 0.1562, 1.0, 0.1406, 1.0, 0.1406, 1.0, 0.1562, 1.0, 0.9375, 0.5, 0.9531, 0.5, 0.9531, 0.5, 0.9375, 0.5, 0.4219, 1.0, 0.4062, 1.0, 0.4062, 1.0, 0.4219, 1.0, 0.6875, 1.0, 0.6719, 1.0, 0.6719, 1.0, 0.6875, 1.0, 0.9531, 1.0, 0.9375, 1.0, 0.9375, 1.0, 0.9531, 1.0, 0.125, 0.5, 0.1406, 0.5, 0.1406, 0.5, 0.125, 0.5, 0.3906, 0.5, 0.4062, 0.5, 0.4062, 0.5, 0.3906, 0.5, 0.6562, 0.5, 0.6719, 0.5, 0.6719, 0.5, 0.6562, 0.5, 0.1406, 1.0, 0.125, 1.0, 0.125, 1.0, 0.1406, 1.0, 0.9219, 0.5, 0.9375, 0.5, 0.9375, 0.5, 0.9219, 0.5, 0.4062, 1.0, 0.3906, 1.0, 0.3906, 1.0, 0.4062, 1.0, 0.6719, 1.0, 0.6562, 1.0, 0.6562, 1.0, 0.6719, 1.0, 0.9375, 1.0, 0.9219, 1.0, 0.9219, 1.0, 0.9375, 1.0, 0.1094, 0.5, 0.125, 0.5, 0.125, 0.5, 0.1094, 0.5, 0.375, 0.5, 0.3906, 0.5, 0.3906, 0.5, 0.375, 0.5, 0.6406, 0.5, 0.6562, 0.5, 0.6562, 0.5, 0.6406, 0.5, 0.125, 1.0, 0.1094, 1.0, 0.1094, 1.0, 0.125, 1.0, 0.9062, 0.5, 0.9219, 0.5, 0.9219, 0.5, 0.9062, 0.5, 0.3906, 1.0, 0.375, 1.0, 0.375, 1.0, 0.3906, 1.0, 0.6562, 1.0, 0.6406, 1.0, 0.6406, 1.0, 0.6562, 1.0, 0.9219, 1.0, 0.9062, 1.0, 0.9062, 1.0, 0.9219, 1.0, 0.09375, 0.5, 0.1094, 0.5, 0.1094, 0.5, 0.09375, 0.5, 0.3594, 0.5, 0.375, 0.5, 0.375, 0.5, 0.3594, 0.5, 0.625, 0.5, 0.6406, 0.5, 0.6406, 0.5, 0.625, 0.5, 0.1094, 1.0, 0.09375, 1.0, 0.09375, 1.0, 0.1094, 1.0, 0.8906, 0.5, 0.9062, 0.5, 0.9062, 0.5, 0.8906, 0.5, 0.375, 1.0, 0.3594, 1.0, 0.3594, 1.0, 0.375, 1.0, 0.6406, 1.0, 0.625, 1.0, 0.625, 1.0, 0.6406, 1.0, 0.9062, 1.0, 0.8906, 1.0, 0.8906, 1.0, 0.9062, 1.0, 0.07812, 0.5, 0.09375, 0.5, 0.09375, 0.5, 0.07812, 0.5, 0.3438, 0.5, 0.3594, 0.5, 0.3594, 0.5, 0.3438, 0.5, 0.6094, 0.5, 0.625, 0.5, 0.625, 0.5, 0.6094, 0.5, 0.09375, 1.0, 0.07812, 1.0, 0.07812, 1.0, 0.09375, 1.0, 0.875, 0.5, 0.8906, 0.5, 0.8906, 0.5, 0.875, 0.5, 0.3594, 1.0, 0.3438, 1.0, 0.3438, 1.0, 0.3594, 1.0, 0.625, 1.0, 0.6094, 1.0, 0.6094, 1.0, 0.625, 1.0, 0.8906, 1.0, 0.875, 1.0, 0.875, 1.0, 0.8906, 1.0, 0.0625, 0.5, 0.07812, 0.5, 0.07812, 0.5, 0.0625, 0.5, 0.3281, 0.5, 0.3438, 0.5, 0.3438, 0.5, 0.3281, 0.5, 0.5938, 0.5, 0.6094, 0.5, 0.6094, 0.5, 0.5938, 0.5])
me_cylinder.use_remesh_fix_poles = True
me_cylinder.use_remesh_preserve_attributes = False
me_cylinder.update()
me_cube = bpy.data.meshes.new('Cube')
me_cube.from_pydata([(-1.0, -1.0, -1.0), (-1.0, 0.1517, 0.8724), (-1.0, 1.0, -1.0), (-1.0, 2.152, 0.8724), (1.0, -1.0, -1.0), (1.0, 0.1517, 0.8724), (1.0, 1.0, -1.0), (1.0, 2.152, 0.8724)], [], [(0, 1, 3, 2), (2, 3, 7, 6), (6, 7, 5, 4), (4, 5, 1, 0), (2, 6, 4, 0), (7, 3, 1, 5)])
_uv = me_cube.uv_layers.new(name='UVMap')
_uv.uv.foreach_set('vector', [0.375, 0.0, 0.625, 0.0, 0.625, 0.25, 0.375, 0.25, 0.375, 0.25, 0.625, 0.25, 0.625, 0.5, 0.375, 0.5, 0.375, 0.5, 0.625, 0.5, 0.625, 0.75, 0.375, 0.75, 0.375, 0.75, 0.625, 0.75, 0.625, 1.0, 0.375, 1.0, 0.125, 0.5, 0.375, 0.5, 0.375, 0.75, 0.125, 0.75, 0.625, 0.5, 0.875, 0.5, 0.875, 0.75, 0.625, 0.75])
me_cube.use_remesh_fix_poles = True
me_cube.use_remesh_preserve_attributes = False
me_cube.update()
me_cube_002 = bpy.data.meshes.new('Cube.002')
me_cube_002.from_pydata([(-1.0, -1.0, -1.0), (-1.0, 0.1517, 0.8724), (-1.0, 1.0, -1.0), (-1.0, 2.152, 0.8724), (1.0, -1.0, -1.0), (1.0, 0.1517, 0.8724), (1.0, 1.0, -1.0), (1.0, 2.152, 0.8724)], [], [(0, 1, 3, 2), (2, 3, 7, 6), (6, 7, 5, 4), (4, 5, 1, 0), (2, 6, 4, 0), (7, 3, 1, 5)])
_uv = me_cube_002.uv_layers.new(name='UVMap')
_uv.uv.foreach_set('vector', [0.375, 0.0, 0.625, 0.0, 0.625, 0.25, 0.375, 0.25, 0.375, 0.25, 0.625, 0.25, 0.625, 0.5, 0.375, 0.5, 0.375, 0.5, 0.625, 0.5, 0.625, 0.75, 0.375, 0.75, 0.375, 0.75, 0.625, 0.75, 0.625, 1.0, 0.375, 1.0, 0.125, 0.5, 0.375, 0.5, 0.375, 0.75, 0.125, 0.75, 0.625, 0.5, 0.875, 0.5, 0.875, 0.75, 0.625, 0.75])
me_cube_002.use_remesh_fix_poles = True
me_cube_002.use_remesh_preserve_attributes = False
me_cube_002.update()

# ---- objects
ob_light = bpy.data.objects.new('Light', light_light)
ob_camera = bpy.data.objects.new('Camera', cam_camera)
ob_esfera = bpy.data.objects.new('Esfera', me_esfera)
ob_cubo = bpy.data.objects.new('Cubo', me_cubo)
ob_cylinder = bpy.data.objects.new('Cylinder', me_cylinder)
ob_cube = bpy.data.objects.new('Cube', me_cube)
ob_cube_001 = bpy.data.objects.new('Cube.001', me_cube_002)

# ---- transforms, parenting, visibility, modifiers, constraints
ob_light.location = (4.076, 1.005, 5.904)
ob_light.rotation_euler = (0.6503, 0.05522, 1.866)
ob_light.lock_rotations_4d = False
ob_light.empty_display_type = 'ARROWS'
ob_light.color = (0.0, 0.0, 0.0, 0.0)
ob_light.lineart.crease_threshold = 0.0
ob_camera.location = (7.359, -6.926, 4.958)
ob_camera.rotation_euler = (1.109, 0.0, 0.8149)
ob_camera.lock_rotations_4d = False
ob_camera.empty_display_type = 'ARROWS'
ob_camera.color = (0.0, 0.0, 0.0, 0.0)
ob_camera.display_type = 'WIRE'
ob_camera.lineart.crease_threshold = 0.0
ob_esfera.location = (0.0, 0.0, 5.608)
ob_esfera.scale = (2.229, 2.229, 2.229)
ob_cubo.location = (0.0, 0.0, 1.242)
ob_cubo.scale = (0.3501, 0.373, 0.2724)
ob_cylinder.location = (0.0, 0.0, 2.012)
ob_cylinder.scale = (-0.2246, -0.1919, -0.01957)
ob_cube.location = (0.0, 0.3076, 2.264)
ob_cube.rotation_euler = (-0.4693, -0.0, 0.0)
ob_cube.scale = (-0.003726, -0.003727, -0.3117)
_m = ob_cube.modifiers.new('Mirror', 'MIRROR')
_m.use_axis = (False, True, False)
_m.mirror_object = ob_cylinder
ob_cube_001.location = (-0.3168, 0.03996, 2.256)
ob_cube_001.rotation_euler = (-0.3807, -0.1341, 1.157)
ob_cube_001.scale = (-0.003726, -0.003727, -0.3117)
_m = ob_cube_001.modifiers.new('Mirror', 'MIRROR')
_m.mirror_object = ob_cylinder

# ---- collection membership
col_collection.objects.link(ob_light)
col_collection.objects.link(ob_camera)
col_collection.objects.link(ob_esfera)
col_collection.objects.link(ob_cubo)
col_collection.objects.link(ob_cylinder)
col_collection.objects.link(ob_cube)
col_collection.objects.link(ob_cube_001)

# ---- scene / render settings (as saved in the file)
scene.camera = ob_camera
scene.frame_start = 1; scene.frame_end = 250; scene.frame_set(1)
scene.render.engine = 'BLENDER_EEVEE_NEXT'
scene.cycles.use_denoising = False
scene.cycles.samples = 128
scene.cycles.sampling_pattern = 'TABULATED_SOBOL'
scene.cycles.use_adaptive_sampling = False
scene.cycles.use_light_tree = False
scene.view_settings.view_transform = 'Filmic'
bpy.context.view_layer.update()

